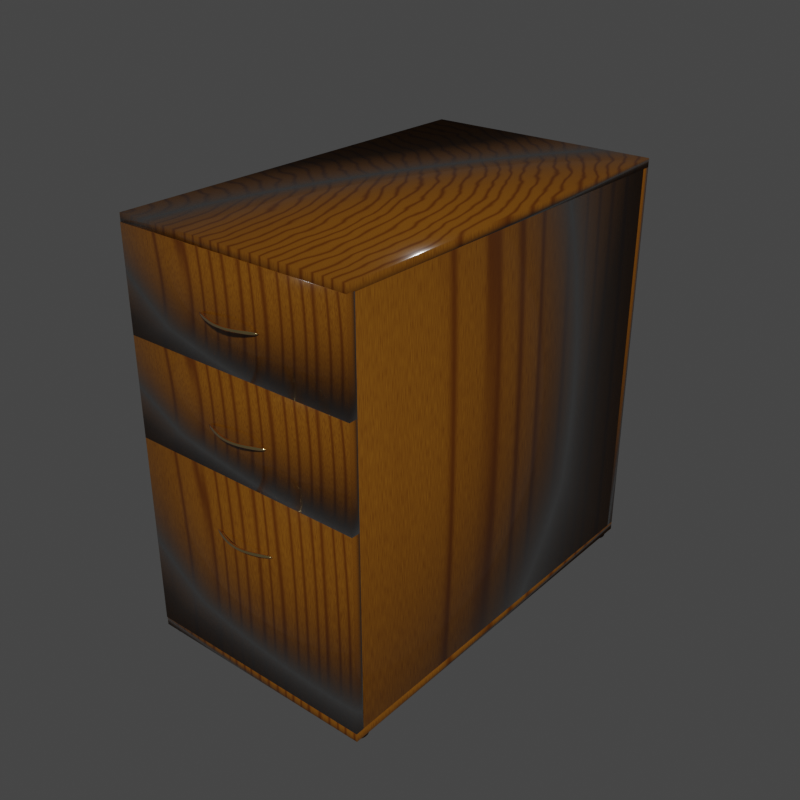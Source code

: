 # Source: drawer.blend  (saved by Blender 2.83.19; exported with 4.5.12 LTS)
import bpy
from mathutils import Matrix  # noqa: F401  (used for matrix-valued properties, if any)

bpy.ops.wm.read_factory_settings(use_empty=True)
scene = bpy.context.scene
scene.name = 'Scene'

# ---- collections
col_collection = bpy.data.collections.new('Collection'); scene.collection.children.link(col_collection)

# ---- images (referenced by path relative to the original .blend; pixels are not part of the script)
import os
ASSET_DIR = os.environ.get("B2B_ASSET_DIR", "")  # directory of the original .blend (textures are referenced by path, not embedded)
HERE = os.path.dirname(os.path.abspath(__file__))  # packed textures are extracted next to this script under _unpacked/

def load_image(name, relpath, width, height, colorspace="sRGB"):
    """Load a texture the original file referenced (path relative to the .blend, or extracted next to this script)."""
    p = next((c for c in (os.path.join(HERE, relpath), os.path.join(ASSET_DIR, relpath)) if relpath and os.path.exists(c)), "")
    if p:
        img = bpy.data.images.load(p, check_existing=True)
        img.name = name
    else:  # same state as the original file: an image datablock whose file is absent (Cycles renders it pink)
        img = bpy.data.images.new(name, width, height)
        img.source = "FILE"
        img.filepath = "//" + (relpath or name)
    img.colorspace_settings.name = colorspace
    return img
img_baking = load_image('baking', 'baking.png', 1024, 1024, 'sRGB')
img_baking3 = load_image('baking3', 'baking3.png', 1024, 1024, 'sRGB')
img_baking2 = load_image('baking2', 'baking2.png', 1024, 1024, 'sRGB')

# ---- materials (node trees are filled in below, after node groups)
mat_clear_coated_wood = bpy.data.materials.new('Clear_coated_Wood')
mat_clear_coated_wood.displacement_method = 'DISPLACEMENT'
mat_clear_coated_wood.alpha_threshold = 0.0
mat_clear_coated_wood.roughness = 0.5
mat_rubber = bpy.data.materials.new('rubber')
mat_rubber.alpha_threshold = 0.0
mat_rubber.roughness = 0.5
mat_rubber.line_color = (0.0, 0.0, 0.0, 1.0)
mat_clear_coated_wood_001 = bpy.data.materials.new('Clear_coated_Wood.001')
mat_clear_coated_wood_001.displacement_method = 'DISPLACEMENT'
mat_clear_coated_wood_001.alpha_threshold = 0.0
mat_clear_coated_wood_001.roughness = 0.5
mat_bmd_pbrmetallic = bpy.data.materials.new('BMD_PBRMetallic')
mat_bmd_pbrmetallic.alpha_threshold = 0.0
mat_bmd_pbrmetallic.roughness = 0.5
mat_bmd_pbrmetallic.line_color = (0.0, 0.0, 0.0, 1.0)

# ---- node groups
ng_wood_basic_shade_node = bpy.data.node_groups.new('Wood Basic Shade Node', 'ShaderNodeTree')
_s = ng_wood_basic_shade_node.interface.new_socket(name='Shader', in_out='OUTPUT', socket_type='NodeSocketShader')
_s = ng_wood_basic_shade_node.interface.new_socket(name='Color', in_out='OUTPUT', socket_type='NodeSocketColor')
_s.default_value = (0.0, 0.0, 0.0, 0.0)
_s = ng_wood_basic_shade_node.interface.new_socket(name='Displacement', in_out='OUTPUT', socket_type='NodeSocketFloat')
_s.min_value = 0.0
_s.max_value = 0.0
_s = ng_wood_basic_shade_node.interface.new_socket(name='Vector', in_out='INPUT', socket_type='NodeSocketVector')
_s.min_value = 0.0
_s.max_value = -1e+04
_s = ng_wood_basic_shade_node.interface.new_socket(name='Overall Scale', in_out='INPUT', socket_type='NodeSocketFloat')
_s.default_value = 1.0
_s.min_value = 0.0
_s.max_value = 1000.0
_s = ng_wood_basic_shade_node.interface.new_socket(name='Color 1', in_out='INPUT', socket_type='NodeSocketColor')
_s.default_value = (0.09084, 0.0, 0.0, 1.0)
_s = ng_wood_basic_shade_node.interface.new_socket(name='Color 2', in_out='INPUT', socket_type='NodeSocketColor')
_s.default_value = (0.5029, 0.1878, 0.01161, 1.0)
_s = ng_wood_basic_shade_node.interface.new_socket(name='Major Rings Amount', in_out='INPUT', socket_type='NodeSocketFloat')
_s.default_value = 0.5
_s.min_value = 0.0
_s.max_value = 10.0
_s = ng_wood_basic_shade_node.interface.new_socket(name='Major Rings Width', in_out='INPUT', socket_type='NodeSocketFloat')
_s.default_value = 5.0
_s.min_value = 0.0
_s.max_value = 100.0
_s = ng_wood_basic_shade_node.interface.new_socket(name='Rings Saturation', in_out='INPUT', socket_type='NodeSocketFloat')
_s.default_value = 0.75
_s.min_value = 0.0
_s.max_value = 10.0
_s = ng_wood_basic_shade_node.interface.new_socket(name='Major/Minor Rings', in_out='INPUT', socket_type='NodeSocketFloat')
_s.subtype = 'FACTOR'
_s.min_value = 0.0
_s.max_value = 1.0
_s = ng_wood_basic_shade_node.interface.new_socket(name='Minor Rings Amount', in_out='INPUT', socket_type='NodeSocketFloat')
_s.subtype = 'FACTOR'
_s.default_value = 5.0
_s.min_value = 0.0
_s.max_value = 10.0
_s = ng_wood_basic_shade_node.interface.new_socket(name='Ring Sharpness Limit 1', in_out='INPUT', socket_type='NodeSocketFloat')
_s.subtype = 'FACTOR'
_s.min_value = 0.0
_s.max_value = 1.0
_s = ng_wood_basic_shade_node.interface.new_socket(name='Ring Sharpness Limit 2', in_out='INPUT', socket_type='NodeSocketFloat')
_s.subtype = 'FACTOR'
_s.default_value = 1.0
_s.min_value = 0.0
_s.max_value = 1.0
_s = ng_wood_basic_shade_node.interface.new_socket(name='Ring Distortion', in_out='INPUT', socket_type='NodeSocketFloat')
_s.default_value = 10.0
_s.min_value = -1000.0
_s.max_value = 1000.0
_s = ng_wood_basic_shade_node.interface.new_socket(name='Ring Distortion Scale', in_out='INPUT', socket_type='NodeSocketFloat')
_s.default_value = 1.0
_s.min_value = 0.0
_s.max_value = 1e+04
_s = ng_wood_basic_shade_node.interface.new_socket(name='Ring Detail Scale', in_out='INPUT', socket_type='NodeSocketFloat')
_s.default_value = 1.0
_s.min_value = -1000.0
_s.max_value = 1000.0
_s = ng_wood_basic_shade_node.interface.new_socket(name='Z-Distortion', in_out='INPUT', socket_type='NodeSocketFloat')
_s.default_value = 10.0
_s.min_value = -1e+04
_s.max_value = 1e+04
_s = ng_wood_basic_shade_node.interface.new_socket(name='Z-Distortion Amount', in_out='INPUT', socket_type='NodeSocketFloat')
_s.subtype = 'FACTOR'
_s.default_value = 0.1
_s.min_value = 0.0
_s.max_value = 1.0
_s = ng_wood_basic_shade_node.interface.new_socket(name='Z-Distortion Scale', in_out='INPUT', socket_type='NodeSocketFloat')
_s.default_value = 1.0
_s.min_value = 0.0
_s.max_value = 1e+04
_s = ng_wood_basic_shade_node.interface.new_socket(name='Sphericity', in_out='INPUT', socket_type='NodeSocketFloat')
_s.default_value = 0.01
_s.min_value = 0.0
_s.max_value = 1e+04
_s = ng_wood_basic_shade_node.interface.new_socket(name='Grain Width', in_out='INPUT', socket_type='NodeSocketFloat')
_s.default_value = 2.0
_s.min_value = 0.1
_s.max_value = 100.0
_s = ng_wood_basic_shade_node.interface.new_socket(name='Grain Length', in_out='INPUT', socket_type='NodeSocketFloat')
_s.default_value = 0.1
_s.min_value = 0.0
_s.max_value = 100.0
_s = ng_wood_basic_shade_node.interface.new_socket(name='Grain Distortion', in_out='INPUT', socket_type='NodeSocketFloat')
_s.min_value = -1000.0
_s.max_value = 1000.0
_s = ng_wood_basic_shade_node.interface.new_socket(name='IOR', in_out='INPUT', socket_type='NodeSocketFloat')
_s.default_value = 1.45
_s.min_value = 0.0
_s.max_value = 10.0
_s = ng_wood_basic_shade_node.interface.new_socket(name='Fresnel Power', in_out='INPUT', socket_type='NodeSocketFloat')
_s.default_value = 1.0
_s.min_value = 0.0
_s.max_value = 10.0
_s = ng_wood_basic_shade_node.interface.new_socket(name='Glossy Color', in_out='INPUT', socket_type='NodeSocketColor')
_s.default_value = (1.0, 1.0, 1.0, 1.0)
_s = ng_wood_basic_shade_node.interface.new_socket(name='Color-to-Glossy Roughness', in_out='INPUT', socket_type='NodeSocketFloat')
_s.default_value = 0.1
_s.min_value = 0.0
_s.max_value = 10.0
_s = ng_wood_basic_shade_node.interface.new_socket(name='Glossy Roughness', in_out='INPUT', socket_type='NodeSocketFloat')
_s.subtype = 'FACTOR'
_s.default_value = 0.01
_s.min_value = 0.0
_s.max_value = 1.0
_s = ng_wood_basic_shade_node.interface.new_socket(name='Glossy Bump Distance', in_out='INPUT', socket_type='NodeSocketFloat')
_s.min_value = 0.0
_s.max_value = 1000.0
_s = ng_wood_basic_shade_node.interface.new_socket(name='Diffuse Bump Distance', in_out='INPUT', socket_type='NodeSocketFloat')
_s.min_value = 0.0
_s.max_value = 1000.0
_s = ng_wood_basic_shade_node.interface.new_socket(name='Displacement', in_out='INPUT', socket_type='NodeSocketFloat')
_s.default_value = 0.1
_s.min_value = 0.0
_s.max_value = 10.0
_N = ng_wood_basic_shade_node.nodes; _L = ng_wood_basic_shade_node.links
n0 = _N.new('NodeReroute'); n0.name = 'Reroute.003'; n0.location = (-1745, -181)
n0.width = 16
n0.hide = True
n0.socket_idname = 'NodeSocketFloat'
n1 = _N.new('NodeReroute'); n1.name = 'Reroute.001'; n1.location = (-1720, -36)
n1.width = 16
n1.hide = True
n2 = _N.new('NodeReroute'); n2.name = 'Reroute.005'; n2.location = (-1750, -111)
n2.width = 16
n2.socket_idname = 'NodeSocketFloatFactor'
n3 = _N.new('NodeReroute'); n3.name = 'Reroute.004'; n3.location = (-1743, -75)
n3.width = 16
n3.socket_idname = 'NodeSocketFloat'
n4 = _N.new('ShaderNodeTexNoise'); n4.name = 'Musgrave Texture'; n4.location = (-1572, 99)
n4.width = 150
n4.hide = True
n4.normalize = False
n4.inputs[3].default_value = 1.0
n4.inputs[4].default_value = 0.25
n5 = _N.new('ShaderNodeMix'); n5.name = 'Mix'; n5.location = (-1560, 52)
n5.hide = True
n5.data_type = 'RGBA'
n5.blend_type = 'MULTIPLY'
n5.inputs[0].default_value = 1.0
n6 = _N.new('ShaderNodeMix'); n6.name = 'Mix.001'; n6.location = (-1581, -69)
n6.hide = True
n6.data_type = 'RGBA'
n6.blend_type = 'MULTIPLY'
n6.inputs[0].default_value = 1.0
n7 = _N.new('NodeReroute'); n7.name = 'Reroute.006'; n7.location = (-1475, 69)
n7.width = 16
n7.socket_idname = 'NodeSocketFloatFactor'
n8 = _N.new('ShaderNodeMath'); n8.name = 'Math.012'; n8.location = (-1442, 107)
n8.hide = True
n8.operation = 'SUBTRACT'
n8.inputs[0].default_value = 1.0
n8.inputs[2].default_value = 0.0
n9 = _N.new('ShaderNodeMix'); n9.name = 'Mix.008'; n9.location = (-1414, 59)
n9.hide = True
n9.data_type = 'RGBA'
n9.blend_type = 'ADD'
n10 = _N.new('ShaderNodeTexWave'); n10.name = 'Wave Texture'; n10.location = (-1307, 26)
n10.hide = True
n10.wave_type = 'RINGS'
n10.bands_direction = 'DIAGONAL'
n10.rings_direction = 'SPHERICAL'
n10.inputs[6].default_value = 1.571
n11 = _N.new('ShaderNodeTexNoise'); n11.name = 'Noise Texture'; n11.location = (-1412, -116)
n11.hide = True
n11.inputs[2].default_value = 100.0
n12 = _N.new('ShaderNodeMath'); n12.name = 'Math.003'; n12.location = (-1294, -157)
n12.hide = True
n12.operation = 'POWER'
n12.inputs[2].default_value = 0.0
n13 = _N.new('ShaderNodeMix'); n13.name = 'Mix.002'; n13.location = (-1282, -65)
n13.hide = True
n13.data_type = 'RGBA'
n14 = _N.new('ShaderNodeMath'); n14.name = 'Math.007'; n14.location = (-1395, -32)
n14.hide = True
n14.operation = 'SUBTRACT'
n14.inputs[2].default_value = 0.0
n15 = _N.new('ShaderNodeMath'); n15.name = 'Math.006'; n15.location = (-1192, 3)
n15.hide = True
n15.operation = 'SUBTRACT'
n15.inputs[2].default_value = 0.0
n16 = _N.new('ShaderNodeMath'); n16.name = 'Math.008'; n16.location = (-1072, -32)
n16.hide = True
n16.operation = 'DIVIDE'
n16.inputs[2].default_value = 0.0
n17 = _N.new('ShaderNodeTexNoise'); n17.name = 'Noise Texture.001'; n17.location = (-962, -70)
n17.hide = True
n18 = _N.new('ShaderNodeMath'); n18.name = 'Math.010'; n18.location = (-941, 5)
n18.hide = True
n18.operation = 'MULTIPLY'
n18.inputs[2].default_value = 0.0
n19 = _N.new('ShaderNodeMath'); n19.name = 'Math.011'; n19.location = (-845, -72)
n19.hide = True
n19.operation = 'MULTIPLY'
n19.inputs[1].default_value = 2.0
n19.inputs[2].default_value = 0.0
n20 = _N.new('ShaderNodeMath'); n20.name = 'Math.009'; n20.location = (-712, -38)
n20.hide = True
n20.operation = 'MULTIPLY'
n20.inputs[2].default_value = 0.0
n21 = _N.new('ShaderNodeFresnel'); n21.name = 'Fresnel'; n21.location = (-1676, -325)
n21.hide = True
n22 = _N.new('ShaderNodeMath'); n22.name = 'Math.005'; n22.location = (-573, -26)
n22.hide = True
n22.inputs[2].default_value = 0.0
n23 = _N.new('ShaderNodeMath'); n23.name = 'Math.002'; n23.location = (-436, -35)
n23.hide = True
n23.operation = 'POWER'
n23.inputs[2].default_value = 0.0
n24 = _N.new('ShaderNodeMix'); n24.name = 'Mix.005'; n24.location = (-312, -46)
n24.hide = True
n24.data_type = 'RGBA'
n25 = _N.new('ShaderNodeBsdfAnisotropic'); n25.name = 'Glossy BSDF'; n25.location = (136, -114)
n25.hide = True
n25.distribution = 'GGX'
n26 = _N.new('ShaderNodeBsdfDiffuse'); n26.name = 'Diffuse BSDF'; n26.location = (125, -60)
n26.hide = True
n27 = _N.new('ShaderNodeMixShader'); n27.name = 'Mix Shader'; n27.location = (249, -102)
n27.hide = True
n28 = _N.new('NodeGroupOutput'); n28.name = 'Group Output'; n28.location = (360, -80)
n29 = _N.new('ShaderNodeMath'); n29.name = 'Math.004'; n29.location = (-1476, -337)
n29.hide = True
n29.operation = 'POWER'
n29.inputs[2].default_value = 0.0
n30 = _N.new('ShaderNodeCombineXYZ'); n30.name = 'Combine XYZ.001'; n30.location = (-1707, -167)
n30.hide = True
n31 = _N.new('ShaderNodeCombineXYZ'); n31.name = 'Combine XYZ'; n31.location = (-1699, -85)
n31.hide = True
n32 = _N.new('ShaderNodeMath'); n32.name = 'Math.015'; n32.location = (20, -109)
n32.hide = True
n32.inputs[2].default_value = 0.0
n33 = _N.new('ShaderNodeMath'); n33.name = 'Math.001'; n33.location = (-90, -96)
n33.hide = True
n33.operation = 'MULTIPLY'
n33.inputs[2].default_value = 0.0
n34 = _N.new('ShaderNodeMath'); n34.name = 'Math'; n34.location = (141, -160)
n34.hide = True
n34.operation = 'MULTIPLY'
n34.inputs[2].default_value = 0.0
n35 = _N.new('ShaderNodeMix'); n35.name = 'Mix.007'; n35.location = (-197, -75)
n35.hide = True
n35.data_type = 'RGBA'
n36 = _N.new('ShaderNodeBump'); n36.name = 'Bump.001'; n36.location = (-35, -28)
n36.hide = True
n36.inputs[2].default_value = 1.0
n37 = _N.new('ShaderNodeBump'); n37.name = 'Bump'; n37.location = (-41, -162)
n37.hide = True
n37.inputs[2].default_value = 1.0
n38 = _N.new('NodeReroute'); n38.name = 'Reroute.002'; n38.location = (-1849, 2)
n38.width = 16
n38.hide = True
n39 = _N.new('NodeGroupInput'); n39.name = 'Group Input'; n39.location = (-2191, 110)
n39.width = 200
n40 = _N.new('ShaderNodeMix'); n40.name = 'Mix.003'; n40.location = (-1951, 78)
n40.hide = True
n40.data_type = 'RGBA'
n40.blend_type = 'MULTIPLY'
n40.inputs[0].default_value = 1.0
n41 = _N.new('ShaderNodeMath'); n41.name = 'Math.013'; n41.location = (-1951, 32)
n41.hide = True
n41.operation = 'DIVIDE'
n41.inputs[1].default_value = 100.0
n41.inputs[2].default_value = 0.0
n42 = _N.new('NodeReroute'); n42.name = 'Reroute'; n42.location = (-1834, 61)
n42.width = 16
n43 = _N.new('ShaderNodeCombineXYZ'); n43.name = 'Combine XYZ.002'; n43.location = (-1778, 85)
n43.hide = True
n44 = _N.new('NodeReroute'); n44.name = 'Reroute.007'; n44.location = (-1809, 89)
n44.width = 16
n44.socket_idname = 'NodeSocketFloat'
n45 = _N.new('ShaderNodeMix'); n45.name = 'Mix.004'; n45.location = (-1688, 113)
n45.hide = True
n45.data_type = 'RGBA'
n45.blend_type = 'MULTIPLY'
n45.inputs[0].default_value = 1.0
n46 = _N.new('ShaderNodeMath'); n46.name = 'Math.014'; n46.location = (78, -112)
n46.operation = 'POWER'
n47 = _N.new('ShaderNodeMath'); n47.name = 'Math.016'; n47.location = (-1307, -214)
n47.hide = True
n47.operation = 'MULTIPLY'
n47.inputs[2].default_value = 0.0
n48 = _N.new('ShaderNodeMath'); n48.name = 'Math.017'; n48.location = (-1412, -356)
n48.hide = True
n48.operation = 'MULTIPLY'
n48.inputs[2].default_value = 0.0
_L.new(n39.outputs[4], n3.inputs[0])
_L.new(n30.outputs[0], n6.inputs[7])
_L.new(n6.outputs[2], n11.inputs[0])
_L.new(n11.outputs[0], n12.inputs[0])
_L.new(n11.outputs[0], n13.inputs[0])
_L.new(n39.outputs[2], n38.inputs[0])
_L.new(n39.outputs[3], n1.inputs[0])
_L.new(n24.outputs[2], n35.inputs[6])
_L.new(n13.outputs[2], n35.inputs[7])
_L.new(n12.outputs[0], n35.inputs[0])
_L.new(n31.outputs[0], n5.inputs[7])
_L.new(n9.outputs[2], n10.inputs[0])
_L.new(n34.outputs[0], n28.inputs[2])
_L.new(n35.outputs[2], n34.inputs[0])
_L.new(n26.outputs[0], n27.inputs[1])
_L.new(n25.outputs[0], n27.inputs[2])
_L.new(n27.outputs[0], n28.inputs[0])
_L.new(n35.outputs[2], n33.inputs[0])
_L.new(n42.outputs[0], n45.inputs[6])
_L.new(n42.outputs[0], n6.inputs[6])
_L.new(n42.outputs[0], n5.inputs[6])
_L.new(n1.outputs[0], n24.inputs[6])
_L.new(n1.outputs[0], n13.inputs[6])
_L.new(n38.outputs[0], n24.inputs[7])
_L.new(n38.outputs[0], n13.inputs[7])
_L.new(n39.outputs[18], n0.inputs[0])
_L.new(n39.outputs[19], n30.inputs[2])
_L.new(n0.outputs[0], n30.inputs[0])
_L.new(n0.outputs[0], n30.inputs[1])
_L.new(n3.outputs[0], n31.inputs[0])
_L.new(n3.outputs[0], n31.inputs[1])
_L.new(n39.outputs[5], n23.inputs[1])
_L.new(n39.outputs[6], n12.inputs[1])
_L.new(n39.outputs[24], n33.inputs[1])
_L.new(n39.outputs[23], n25.inputs[0])
_L.new(n40.outputs[2], n42.inputs[0])
_L.new(n15.outputs[0], n16.inputs[0])
_L.new(n14.outputs[0], n16.inputs[1])
_L.new(n2.outputs[0], n14.inputs[1])
_L.new(n39.outputs[0], n40.inputs[6])
_L.new(n29.outputs[0], n27.inputs[0])
_L.new(n21.outputs[0], n29.inputs[0])
_L.new(n39.outputs[21], n21.inputs[0])
_L.new(n39.outputs[9], n2.inputs[0])
_L.new(n39.outputs[10], n14.inputs[0])
_L.new(n39.outputs[1], n40.inputs[7])
_L.new(n35.outputs[2], n26.inputs[0])
_L.new(n17.outputs[0], n19.inputs[0])
_L.new(n10.outputs[1], n15.inputs[0])
_L.new(n23.outputs[0], n24.inputs[0])
_L.new(n16.outputs[0], n17.inputs[0])
_L.new(n20.outputs[0], n22.inputs[1])
_L.new(n16.outputs[0], n18.inputs[1])
_L.new(n22.outputs[0], n23.inputs[0])
_L.new(n39.outputs[7], n7.inputs[0])
_L.new(n7.outputs[0], n8.inputs[1])
_L.new(n7.outputs[0], n20.inputs[0])
_L.new(n39.outputs[8], n17.inputs[2])
_L.new(n2.outputs[0], n15.inputs[1])
_L.new(n39.outputs[14], n41.inputs[0])
_L.new(n41.outputs[0], n4.inputs[2])
_L.new(n39.outputs[13], n10.inputs[4])
_L.new(n39.outputs[15], n9.inputs[0])
_L.new(n4.outputs[0], n9.inputs[7])
_L.new(n5.outputs[2], n9.inputs[6])
_L.new(n35.outputs[2], n28.inputs[1])
_L.new(n39.outputs[28], n34.inputs[1])
_L.new(n8.outputs[0], n18.inputs[0])
_L.new(n19.outputs[0], n20.inputs[1])
_L.new(n18.outputs[0], n22.inputs[0])
_L.new(n33.outputs[0], n32.inputs[0])
_L.new(n39.outputs[25], n32.inputs[1])
_L.new(n39.outputs[22], n29.inputs[1])
_L.new(n39.outputs[17], n31.inputs[2])
_L.new(n35.outputs[2], n37.inputs[3])
_L.new(n36.outputs[0], n26.inputs[2])
_L.new(n37.outputs[0], n25.inputs[4])
_L.new(n39.outputs[27], n36.inputs[1])
_L.new(n39.outputs[26], n37.inputs[1])
_L.new(n35.outputs[2], n36.inputs[3])
_L.new(n45.outputs[2], n4.inputs[0])
_L.new(n43.outputs[0], n45.inputs[7])
_L.new(n39.outputs[16], n43.inputs[2])
_L.new(n44.outputs[0], n43.inputs[1])
_L.new(n39.outputs[12], n44.inputs[0])
_L.new(n44.outputs[0], n43.inputs[0])
_L.new(n32.outputs[0], n46.inputs[0])
_L.new(n46.outputs[0], n25.inputs[1])
_L.new(n39.outputs[11], n47.inputs[0])
_L.new(n47.outputs[0], n10.inputs[2])
_L.new(n39.outputs[20], n48.inputs[0])
_L.new(n48.outputs[0], n11.inputs[8])
n28.is_active_output = True
ng_metal_colors = bpy.data.node_groups.new('Metal Colors', 'ShaderNodeTree')
_s = ng_metal_colors.interface.new_socket(name='Iron', in_out='OUTPUT', socket_type='NodeSocketColor')
_s.default_value = (0.5601, 0.5695, 0.5801, 1.0)
_s = ng_metal_colors.interface.new_socket(name='Silver', in_out='OUTPUT', socket_type='NodeSocketColor')
_s.default_value = (0.972, 0.96, 0.915, 1.0)
_s = ng_metal_colors.interface.new_socket(name='Aluminum', in_out='OUTPUT', socket_type='NodeSocketColor')
_s.default_value = (0.913, 0.921, 0.925, 1.0)
_s = ng_metal_colors.interface.new_socket(name='Gold', in_out='OUTPUT', socket_type='NodeSocketColor')
_s.default_value = (1.0, 0.766, 0.336, 1.0)
_s = ng_metal_colors.interface.new_socket(name='Copper', in_out='OUTPUT', socket_type='NodeSocketColor')
_s.default_value = (0.955, 0.637, 0.538, 1.0)
_s = ng_metal_colors.interface.new_socket(name='Chromium', in_out='OUTPUT', socket_type='NodeSocketColor')
_s.default_value = (0.55, 0.556, 0.554, 1.0)
_s = ng_metal_colors.interface.new_socket(name='Nickel', in_out='OUTPUT', socket_type='NodeSocketColor')
_s.default_value = (0.66, 0.609, 0.526, 1.0)
_s = ng_metal_colors.interface.new_socket(name='Titanium', in_out='OUTPUT', socket_type='NodeSocketColor')
_s.default_value = (0.5416, 0.4974, 0.449, 1.0)
_s = ng_metal_colors.interface.new_socket(name='Cobalt', in_out='OUTPUT', socket_type='NodeSocketColor')
_s.default_value = (0.662, 0.655, 0.634, 1.0)
_s = ng_metal_colors.interface.new_socket(name='Platinum', in_out='OUTPUT', socket_type='NodeSocketColor')
_s.default_value = (0.672, 0.6366, 0.585, 1.0)
_N = ng_metal_colors.nodes; _L = ng_metal_colors.links
n0 = _N.new('NodeGroupOutput'); n0.name = 'Group Output'; n0.location = (0, 0)
n0.inputs[0].default_value = (0.5601, 0.5695, 0.5801, 1.0)
n0.inputs[1].default_value = (0.972, 0.96, 0.915, 1.0)
n0.inputs[2].default_value = (0.913, 0.921, 0.925, 1.0)
n0.inputs[3].default_value = (1.0, 0.766, 0.336, 1.0)
n0.inputs[4].default_value = (0.955, 0.637, 0.538, 1.0)
n0.inputs[5].default_value = (0.55, 0.556, 0.554, 1.0)
n0.inputs[6].default_value = (0.66, 0.609, 0.526, 1.0)
n0.inputs[7].default_value = (0.5416, 0.4974, 0.449, 1.0)
n0.inputs[8].default_value = (0.662, 0.655, 0.634, 1.0)
n0.inputs[9].default_value = (0.672, 0.6366, 0.585, 1.0)
n0.is_active_output = True
ng_pbr_metallic = bpy.data.node_groups.new('PBR Metallic', 'ShaderNodeTree')
_s = ng_pbr_metallic.interface.new_socket(name='BSDF', in_out='OUTPUT', socket_type='NodeSocketShader')
_s = ng_pbr_metallic.interface.new_socket(name='Base Color', in_out='INPUT', socket_type='NodeSocketColor')
_s.default_value = (1.0, 0.766, 0.336, 1.0)
_s = ng_pbr_metallic.interface.new_socket(name='Rim Color', in_out='INPUT', socket_type='NodeSocketColor')
_s.default_value = (1.0, 1.0, 0.5, 1.0)
_s = ng_pbr_metallic.interface.new_socket(name='Rim Effect', in_out='INPUT', socket_type='NodeSocketFloat')
_s.subtype = 'FACTOR'
_s.default_value = 0.6
_s.min_value = 0.0
_s.max_value = 1.0
_s = ng_pbr_metallic.interface.new_socket(name='Roughness', in_out='INPUT', socket_type='NodeSocketColor')
_s.default_value = (0.1, 0.1, 0.1, 1.0)
_s = ng_pbr_metallic.interface.new_socket(name='Less/More', in_out='INPUT', socket_type='NodeSocketFloat')
_s.subtype = 'FACTOR'
_s.min_value = -1.0
_s.max_value = 1.0
_s = ng_pbr_metallic.interface.new_socket(name='Normal', in_out='INPUT', socket_type='NodeSocketVector')
_s.min_value = 0.0
_s.max_value = -1.0
_s.hide_value = True
_s = ng_pbr_metallic.interface.new_socket(name='IOR', in_out='INPUT', socket_type='NodeSocketFloat')
_s.default_value = 1.45
_s.min_value = 0.0
_s.max_value = 1000.0
_s = ng_pbr_metallic.interface.new_socket(name='Anisotropy', in_out='INPUT', socket_type='NodeSocketColor')
_s.default_value = (0.5, 0.5, 0.5, 1.0)
_s = ng_pbr_metallic.interface.new_socket(name='Lat./Lon. Shift', in_out='INPUT', socket_type='NodeSocketFloat')
_s.subtype = 'FACTOR'
_s.min_value = -1.0
_s.max_value = 1.0
_s = ng_pbr_metallic.interface.new_socket(name='Rotation', in_out='INPUT', socket_type='NodeSocketColor')
_s.default_value = (0.5, 0.5, 0.5, 1.0)
_s = ng_pbr_metallic.interface.new_socket(name='Adjust (deg)', in_out='INPUT', socket_type='NodeSocketFloat')
_s.subtype = 'FACTOR'
_s.min_value = -90.0
_s.max_value = 90.0
_s = ng_pbr_metallic.interface.new_socket(name='Tangent', in_out='INPUT', socket_type='NodeSocketVector')
_s.min_value = 0.0
_s.max_value = -1.0
_s.hide_value = True
_N = ng_pbr_metallic.nodes; _L = ng_pbr_metallic.links
n0 = _N.new('NodeGroupOutput'); n0.name = 'Group Output'; n0.location = (888, 9)
n1 = _N.new('ShaderNodeBsdfAnisotropic'); n1.name = 'Anisotropic BSDF'; n1.location = (687, 56)
n1.distribution = 'GGX'
n2 = _N.new('ShaderNodeMath'); n2.name = 'Math.004'; n2.location = (71, -123)
n2.hide = True
n2.operation = 'POWER'
n2.inputs[1].default_value = 2.0
n2.inputs[2].default_value = 0.0
n3 = _N.new('ShaderNodeNewGeometry'); n3.name = 'Geometry'; n3.location = (-355, 74)
n4 = _N.new('ShaderNodeMath'); n4.name = 'Math.009'; n4.location = (557, -132)
n4.hide = True
n4.inputs[2].default_value = 0.0
n5 = _N.new('ShaderNodeBump'); n5.name = 'Bump'; n5.location = (-480, 51)
n5.hide = True
n5.inputs[1].default_value = 0.1
n5.inputs[2].default_value = 1.0
n6 = _N.new('ShaderNodeFresnel'); n6.name = 'Fresnel.001'; n6.location = (50, -3)
n7 = _N.new('ShaderNodeFresnel'); n7.name = 'Fresnel'; n7.location = (50, 105)
n8 = _N.new('ShaderNodeMix'); n8.name = 'Mix'; n8.location = (-150, 150)
n8.data_type = 'RGBA'
n9 = _N.new('ShaderNodeLayerWeight'); n9.name = 'Layer Weight'; n9.location = (-150, -44)
n10 = _N.new('ShaderNodeMath'); n10.name = 'Math'; n10.location = (258, 108)
n10.operation = 'SUBTRACT'
n10.inputs[2].default_value = 0.0
n11 = _N.new('ShaderNodeMix'); n11.name = 'Mix.003'; n11.location = (258, -63)
n11.data_type = 'RGBA'
n12 = _N.new('ShaderNodeMix'); n12.name = 'Mix.001'; n12.location = (470, 66)
n12.data_type = 'RGBA'
n12.inputs[7].default_value = (1.0, 1.0, 1.0, 1.0)
n13 = _N.new('ShaderNodeMath'); n13.name = 'Math.008'; n13.location = (440, -150)
n13.hide = True
n13.operation = 'DIVIDE'
n13.inputs[1].default_value = 360.0
n13.inputs[2].default_value = 0.0
n14 = _N.new('ShaderNodeMath'); n14.name = 'Math.001'; n14.location = (-310, -12)
n14.hide = True
n14.operation = 'POWER'
n14.inputs[1].default_value = 2.0
n14.inputs[2].default_value = 0.0
n15 = _N.new('ShaderNodeMath'); n15.name = 'Math.014'; n15.location = (-310, -129)
n15.hide = True
n15.operation = 'MULTIPLY'
n15.inputs[2].default_value = 0.0
n16 = _N.new('ShaderNodeMix'); n16.name = 'Mix.002'; n16.location = (-422, -12)
n16.hide = True
n16.data_type = 'RGBA'
n16.blend_type = 'OVERLAY'
n16.inputs[0].default_value = 1.0
n17 = _N.new('ShaderNodeMath'); n17.name = 'Math.003'; n17.location = (-536, -12)
n17.hide = True
n17.inputs[2].default_value = 0.0
n18 = _N.new('ShaderNodeMath'); n18.name = 'Math.011'; n18.location = (-536, -59)
n18.hide = True
n18.operation = 'SUBTRACT'
n18.inputs[0].default_value = 2.0
n18.inputs[2].default_value = 0.0
n19 = _N.new('ShaderNodeMath'); n19.name = 'Math.002'; n19.location = (-650, -12)
n19.hide = True
n19.operation = 'MULTIPLY'
n19.inputs[2].default_value = 0.0
n20 = _N.new('ShaderNodeMath'); n20.name = 'Math.010'; n20.location = (-650, -59)
n20.hide = True
n20.operation = 'ABSOLUTE'
n20.inputs[2].default_value = 0.0
n21 = _N.new('ShaderNodeMath'); n21.name = 'Math.006'; n21.location = (-310, -82)
n21.hide = True
n21.inputs[2].default_value = 0.0
n22 = _N.new('ShaderNodeMath'); n22.name = 'Math.005'; n22.location = (-422, -72)
n22.hide = True
n22.operation = 'MULTIPLY'
n22.inputs[2].default_value = 0.0
n23 = _N.new('ShaderNodeMath'); n23.name = 'Math.013'; n23.location = (-422, -129)
n23.hide = True
n23.operation = 'SUBTRACT'
n23.inputs[2].default_value = 0.0
n24 = _N.new('ShaderNodeMath'); n24.name = 'Math.012'; n24.location = (-650, -110)
n24.hide = True
n24.use_clamp = True
n24.inputs[1].default_value = 0.0
n24.inputs[2].default_value = 0.0
n25 = _N.new('ShaderNodeMath'); n25.name = 'Math.007'; n25.location = (-536, -110)
n25.hide = True
n25.operation = 'SUBTRACT'
n25.inputs[1].default_value = 1.0
n25.inputs[2].default_value = 0.0
n26 = _N.new('NodeGroupInput'); n26.name = 'Group Input'; n26.location = (-888, 63)
n27 = _N.new('ShaderNodeMath'); n27.name = 'Math.015'; n27.location = (189, 22)
n27.operation = 'POWER'
_L.new(n5.outputs[0], n8.inputs[6])
_L.new(n8.outputs[2], n7.inputs[1])
_L.new(n3.outputs[4], n8.inputs[7])
_L.new(n7.outputs[0], n10.inputs[0])
_L.new(n19.outputs[0], n17.inputs[0])
_L.new(n17.outputs[0], n16.inputs[6])
_L.new(n16.outputs[2], n14.inputs[0])
_L.new(n26.outputs[3], n16.inputs[7])
_L.new(n14.outputs[0], n8.inputs[0])
_L.new(n26.outputs[6], n7.inputs[0])
_L.new(n26.outputs[0], n11.inputs[6])
_L.new(n3.outputs[4], n6.inputs[1])
_L.new(n10.outputs[0], n12.inputs[0])
_L.new(n6.outputs[0], n10.inputs[1])
_L.new(n9.outputs[1], n2.inputs[0])
_L.new(n11.outputs[2], n12.inputs[6])
_L.new(n2.outputs[0], n11.inputs[0])
_L.new(n26.outputs[1], n11.inputs[7])
_L.new(n26.outputs[6], n6.inputs[0])
_L.new(n26.outputs[5], n5.inputs[4])
_L.new(n26.outputs[5], n9.inputs[1])
_L.new(n12.outputs[2], n1.inputs[0])
_L.new(n26.outputs[5], n1.inputs[4])
_L.new(n1.outputs[0], n0.inputs[0])
_L.new(n26.outputs[11], n1.inputs[5])
_L.new(n13.outputs[0], n4.inputs[1])
_L.new(n4.outputs[0], n1.inputs[3])
_L.new(n26.outputs[7], n22.inputs[1])
_L.new(n22.outputs[0], n21.inputs[0])
_L.new(n25.outputs[0], n21.inputs[1])
_L.new(n21.outputs[0], n1.inputs[2])
_L.new(n20.outputs[0], n18.inputs[1])
_L.new(n15.outputs[0], n4.inputs[0])
_L.new(n26.outputs[10], n13.inputs[0])
_L.new(n26.outputs[8], n24.inputs[0])
_L.new(n26.outputs[8], n20.inputs[0])
_L.new(n26.outputs[2], n9.inputs[0])
_L.new(n26.outputs[4], n19.inputs[0])
_L.new(n26.outputs[9], n23.inputs[0])
_L.new(n23.outputs[0], n15.inputs[0])
_L.new(n24.outputs[0], n25.inputs[0])
_L.new(n18.outputs[0], n22.inputs[0])
_L.new(n14.outputs[0], n27.inputs[0])
_L.new(n27.outputs[0], n1.inputs[1])
n0.is_active_output = True

# ---- material node trees
mat_clear_coated_wood.use_nodes = True; mat_clear_coated_wood.node_tree.nodes.clear()
_N = mat_clear_coated_wood.node_tree.nodes; _L = mat_clear_coated_wood.node_tree.links
n0 = _N.new('ShaderNodeTexCoord'); n0.name = 'Texture Coordinate'; n0.location = (-847, 386)
n1 = _N.new('ShaderNodeDisplacement'); n1.name = 'Displacement'; n1.location = (-10, 505)
n1.inputs[1].default_value = 0.0
n1.inputs[2].default_value = 0.1
n2 = _N.new('ShaderNodeGroup'); n2.name = 'Group'; n2.location = (-319, 709)
n2.width = 270
n2.node_tree = ng_wood_basic_shade_node
n2.inputs[1].default_value = 3.0
n2.inputs[2].default_value = (0.02507, 0.0, 0.0, 1.0)
n2.inputs[3].default_value = (0.1757, 0.06895, 0.005631, 1.0)
n2.inputs[4].default_value = 0.5
n2.inputs[5].default_value = 5.0
n2.inputs[6].default_value = 0.75
n2.inputs[7].default_value = 0.0
n2.inputs[8].default_value = 5.0
n2.inputs[9].default_value = 0.0
n2.inputs[10].default_value = 1.0
n2.inputs[11].default_value = 10.0
n2.inputs[12].default_value = 1.0
n2.inputs[13].default_value = 1.0
n2.inputs[14].default_value = 10.0
n2.inputs[15].default_value = 0.1
n2.inputs[16].default_value = 1.0
n2.inputs[17].default_value = 0.01
n2.inputs[18].default_value = 2.0
n2.inputs[19].default_value = 0.1
n2.inputs[20].default_value = 0.0
n2.inputs[21].default_value = 1.45
n2.inputs[22].default_value = 1.0
n2.inputs[23].default_value = (0.7378, 0.7378, 0.7378, 1.0)
n2.inputs[24].default_value = 0.1
n2.inputs[25].default_value = 0.01
n2.inputs[26].default_value = 0.0
n2.inputs[27].default_value = 0.0
n2.inputs[28].default_value = 0.1
n3 = _N.new('ShaderNodeTexImage'); n3.name = 'Image Texture'; n3.location = (-1187, 514)
n3.image = img_baking
n4 = _N.new('ShaderNodeOutputMaterial'); n4.name = 'Material Output'; n4.location = (396, 514)
_L.new(n0.outputs[0], n2.inputs[0])
_L.new(n2.outputs[0], n4.inputs[0])
_L.new(n2.outputs[2], n1.inputs[0])
_L.new(n1.outputs[0], n4.inputs[2])
n4.is_active_output = True
mat_rubber.use_nodes = True; mat_rubber.node_tree.nodes.clear()
_N = mat_rubber.node_tree.nodes; _L = mat_rubber.node_tree.links
n0 = _N.new('ShaderNodeBsdfTranslucent'); n0.name = 'Translucent BSDF'; n0.location = (-52, -75)
n0.width = 150
n1 = _N.new('ShaderNodeBsdfDiffuse'); n1.name = 'Diffuse BSDF'; n1.location = (-61, 41)
n2 = _N.new('ShaderNodeRGB'); n2.name = 'RGB'; n2.location = (-426, 75)
n2.outputs[0].default_value = (0.0, 0.0, 0.0, 1.0)
n3 = _N.new('ShaderNodeOutputMaterial'); n3.name = 'Material Output'; n3.location = (426, -1)
n3.width = 120
n4 = _N.new('ShaderNodeAddShader'); n4.name = 'Add Shader'; n4.location = (169, 15)
n4.width = 150
n5 = _N.new('ShaderNodeMix'); n5.name = 'Mix'; n5.location = (-229, -46)
n5.width = 100
n5.data_type = 'RGBA'
n5.inputs[0].default_value = 0.2099
n5.inputs[7].default_value = (1.0, 1.0, 1.0, 1.0)
n6 = _N.new('ShaderNodeTexImage'); n6.name = 'Image Texture'; n6.location = (-732, 99)
n6.image = img_baking3
_L.new(n1.outputs[0], n4.inputs[0])
_L.new(n0.outputs[0], n4.inputs[1])
_L.new(n2.outputs[0], n1.inputs[0])
_L.new(n2.outputs[0], n5.inputs[6])
_L.new(n4.outputs[0], n3.inputs[0])
_L.new(n5.outputs[2], n0.inputs[0])
n3.is_active_output = True
mat_clear_coated_wood_001.use_nodes = True; mat_clear_coated_wood_001.node_tree.nodes.clear()
_N = mat_clear_coated_wood_001.node_tree.nodes; _L = mat_clear_coated_wood_001.node_tree.links
n0 = _N.new('ShaderNodeOutputMaterial'); n0.name = 'Material Output'; n0.location = (300, 300)
n1 = _N.new('ShaderNodeTexCoord'); n1.name = 'Texture Coordinate'; n1.location = (-847, 386)
n2 = _N.new('ShaderNodeDisplacement'); n2.name = 'Displacement'; n2.location = (-10, 505)
n2.inputs[1].default_value = 0.0
n2.inputs[2].default_value = 0.1
n3 = _N.new('ShaderNodeGroup'); n3.name = 'Group'; n3.location = (-319, 709)
n3.width = 270
n3.node_tree = ng_wood_basic_shade_node
n3.inputs[1].default_value = 3.0
n3.inputs[2].default_value = (0.02507, 0.0, 0.0, 1.0)
n3.inputs[3].default_value = (0.1757, 0.06895, 0.005631, 1.0)
n3.inputs[4].default_value = 0.5
n3.inputs[5].default_value = 5.0
n3.inputs[6].default_value = 0.75
n3.inputs[7].default_value = 0.0
n3.inputs[8].default_value = 5.0
n3.inputs[9].default_value = 0.0
n3.inputs[10].default_value = 1.0
n3.inputs[11].default_value = 10.0
n3.inputs[12].default_value = 1.0
n3.inputs[13].default_value = 1.0
n3.inputs[14].default_value = 10.0
n3.inputs[15].default_value = 0.1
n3.inputs[16].default_value = 1.0
n3.inputs[17].default_value = 0.01
n3.inputs[18].default_value = 2.0
n3.inputs[19].default_value = 0.1
n3.inputs[20].default_value = 0.0
n3.inputs[21].default_value = 1.45
n3.inputs[22].default_value = 1.0
n3.inputs[23].default_value = (0.7378, 0.7378, 0.7378, 1.0)
n3.inputs[24].default_value = 0.1
n3.inputs[25].default_value = 0.01
n3.inputs[26].default_value = 0.0
n3.inputs[27].default_value = 0.0
n3.inputs[28].default_value = 0.1
n4 = _N.new('ShaderNodeTexImage'); n4.name = 'Image Texture'; n4.location = (-1088, 633)
n4.image = img_baking
_L.new(n1.outputs[0], n3.inputs[0])
_L.new(n3.outputs[0], n0.inputs[0])
_L.new(n3.outputs[2], n2.inputs[0])
_L.new(n2.outputs[0], n0.inputs[2])
n0.is_active_output = True
mat_bmd_pbrmetallic.use_nodes = True; mat_bmd_pbrmetallic.node_tree.nodes.clear()
_N = mat_bmd_pbrmetallic.node_tree.nodes; _L = mat_bmd_pbrmetallic.node_tree.links
n0 = _N.new('ShaderNodeOutputMaterial'); n0.name = 'Material Output'; n0.location = (302, -34)
n1 = _N.new('ShaderNodeGroup'); n1.name = 'Group.002'; n1.location = (-302, -10)
n1.node_tree = ng_metal_colors
n2 = _N.new('ShaderNodeGroup'); n2.name = 'Group'; n2.location = (1, 34)
n2.node_tree = ng_pbr_metallic
n2.inputs[2].default_value = 0.6
n2.inputs[3].default_value = (0.1, 0.1, 0.1, 1.0)
n2.inputs[4].default_value = 0.0
n2.inputs[5].default_value = (0.0, 0.0, 0.0)
n2.inputs[6].default_value = 1.45
n2.inputs[7].default_value = (0.5, 0.5, 0.5, 1.0)
n2.inputs[8].default_value = 0.0
n2.inputs[9].default_value = (0.5, 0.5, 0.5, 1.0)
n2.inputs[10].default_value = 0.0
n2.inputs[11].default_value = (0.0, 0.0, 0.0)
n3 = _N.new('ShaderNodeTexImage'); n3.name = 'Image Texture'; n3.location = (-633, 20)
n3.image = img_baking2
_L.new(n1.outputs[3], n2.inputs[0])
_L.new(n1.outputs[4], n2.inputs[1])
_L.new(n2.outputs[0], n0.inputs[0])
n0.is_active_output = True

# ---- world
world_world = bpy.data.worlds.new('World'); scene.world = world_world
world_world.use_nodes = True; world_world.node_tree.nodes.clear()
_N = world_world.node_tree.nodes; _L = world_world.node_tree.links
n0 = _N.new('ShaderNodeOutputWorld'); n0.name = 'World Output'; n0.location = (300, 300)
n1 = _N.new('ShaderNodeBackground'); n1.name = 'Background'; n1.location = (10, 300)
n1.inputs[0].default_value = (0.05088, 0.05088, 0.05088, 1.0)
_L.new(n1.outputs[0], n0.inputs[0])
n0.is_active_output = True
world_world.color = (0.05088, 0.05088, 0.05088)
world_world.use_sun_shadow = False
world_world.sun_shadow_jitter_overblur = 0.0

# ---- meshes
me_plane = bpy.data.meshes.new('Plane')
me_plane.from_pydata([(-1.2, -2.055, 0.0), (1.2, -2.055, 0.0), (-1.2, 2.055, 0.0), (1.2, 2.055, 0.0)], [], [(0, 1, 3, 2)])
me_plane.polygons.foreach_set('use_smooth', [True] * 1)
_uv = me_plane.uv_layers.new(name='UVMap')
_uv.uv.foreach_set('vector', [0.0004045, 0.6509, 0.0004046, 0.4051, 0.4214, 0.4051, 0.4214, 0.6509])
me_plane.materials.append(mat_clear_coated_wood)
me_plane.use_remesh_fix_poles = True
me_plane.use_remesh_preserve_attributes = False
me_plane.use_mirror_vertex_groups = False
me_plane.update()
me_plane_001 = bpy.data.meshes.new('Plane.001')
me_plane_001.from_pydata([(-1.2, -2.055, 0.0), (1.2, -2.055, 0.0), (-1.2, 2.055, 0.0), (1.2, 2.055, 0.0)], [], [(0, 1, 3, 2)])
me_plane_001.polygons.foreach_set('use_smooth', [True] * 1)
_uv = me_plane_001.uv_layers.new(name='UVMap')
_uv.uv.foreach_set('vector', [0.943, 0.27, 0.8637, 0.27, 0.8637, 0.1342, 0.943, 0.1342])
me_plane_001.materials.append(mat_clear_coated_wood)
me_plane_001.use_remesh_fix_poles = True
me_plane_001.use_remesh_preserve_attributes = False
me_plane_001.use_mirror_vertex_groups = False
me_plane_001.update()
me_plane_002 = bpy.data.meshes.new('Plane.002')
me_plane_002.from_pydata([(-1.2, -1.538e-07, -1.936), (1.2, -1.538e-07, -1.936), (-1.2, -8.461e-08, 1.936), (1.2, -8.461e-08, 1.936)], [], [(0, 1, 3, 2)])
me_plane_002.polygons.foreach_set('use_smooth', [True] * 1)
_uv = me_plane_002.uv_layers.new(name='UVMap')
_uv.uv.foreach_set('vector', [0.4222, 0.4051, 0.668, 0.4051, 0.668, 0.8016, 0.4222, 0.8016])
me_plane_002.materials.append(mat_clear_coated_wood)
me_plane_002.use_remesh_fix_poles = True
me_plane_002.use_remesh_preserve_attributes = False
me_plane_002.use_mirror_vertex_groups = False
me_plane_002.update()
me_plane_003 = bpy.data.meshes.new('Plane.003')
me_plane_003.from_pydata([(9.228e-08, -2.013, 1.936), (2.693e-08, -2.013, -1.936), (9.228e-08, 2.013, 1.936), (2.693e-08, 2.013, -1.936), (-2.4, -2.013, 1.936), (-2.4, -2.013, -1.936), (-2.4, 2.013, 1.936), (-2.4, 2.013, -1.936)], [], [(0, 1, 3, 2), (4, 6, 7, 5)])
me_plane_003.polygons.foreach_set('use_smooth', [True] * 2)
_uv = me_plane_003.uv_layers.new(name='UVMap')
_uv.uv.foreach_set('vector', [0.8228, 0.8024, 0.9507, 0.8024, 0.9507, 0.9354, 0.8228, 0.9354, 0.8637, 0.1334, 0.8637, 0.0004045, 0.9916, 0.0004045, 0.9916, 0.1334])
me_plane_003.materials.append(mat_clear_coated_wood)
me_plane_003.use_remesh_fix_poles = True
me_plane_003.use_remesh_preserve_attributes = False
me_plane_003.use_mirror_vertex_groups = False
me_plane_003.update()
me_circle = bpy.data.meshes.new('Circle')
me_circle.from_pydata([(-1.23e-08, -0.1033, -0.02436), (0.02015, -0.1013, -0.02436), (0.03953, -0.09543, -0.02436), (0.05739, -0.08588, -0.02436), (0.07304, -0.07304, -0.02436), (0.08588, -0.05739, -0.02436), (0.09543, -0.03953, -0.02436), (0.1013, -0.02015, -0.02436), (0.1033, 2.151e-08, -0.02436), (0.1013, 0.02015, -0.02436), (0.09543, 0.03953, -0.02436), (0.08588, 0.05739, -0.02436), (0.07304, 0.07304, -0.02436), (0.05739, 0.08588, -0.02436), (0.03953, 0.09543, -0.02436), (0.02015, 0.1013, -0.02436), (-4.595e-08, 0.1033, -0.02436), (-0.02015, 0.1013, -0.02436), (-0.03953, 0.09543, -0.02436), (-0.05739, 0.08588, -0.02436), (-0.07304, 0.07304, -0.02436), (-0.08588, 0.05739, -0.02436), (-0.09543, 0.03953, -0.02436), (-0.1013, 0.02015, -0.02436), (-0.1033, -7.043e-08, -0.02436), (-0.1013, -0.02015, -0.02436), (-0.09543, -0.03953, -0.02436), (-0.08588, -0.05739, -0.02436), (-0.07304, -0.07304, -0.02436), (-0.05739, -0.08588, -0.02436), (-0.03953, -0.09543, -0.02436), (-0.02015, -0.1013, -0.02436), (-1.23e-08, -0.1033, -0.02436), (0.02015, -0.1013, -0.02436), (0.03953, -0.09543, -0.02436), (0.05739, -0.08588, -0.02436), (0.07304, -0.07304, -0.02436), (0.08588, -0.05739, -0.02436), (0.09543, -0.03953, -0.02436), (0.1013, -0.02015, -0.02436), (0.1033, 2.151e-08, -0.02436), (0.1013, 0.02015, -0.02436), (0.09543, 0.03953, -0.02436), (0.08588, 0.05739, -0.02436), (0.07304, 0.07304, -0.02436), (0.05739, 0.08588, -0.02436), (0.03953, 0.09543, -0.02436), (0.02015, 0.1013, -0.02436), (-4.595e-08, 0.1033, -0.02436), (-0.02015, 0.1013, -0.02436), (-0.03953, 0.09543, -0.02436), (-0.05739, 0.08588, -0.02436), (-0.07304, 0.07304, -0.02436), (-0.08588, 0.05739, -0.02436), (-0.09543, 0.03953, -0.02436), (-0.1013, 0.02015, -0.02436), (-0.1033, -7.043e-08, -0.02436), (-0.1013, -0.02015, -0.02436), (-0.09543, -0.03953, -0.02436), (-0.08588, -0.05739, -0.02436), (-0.07304, -0.07304, -0.02436), (-0.05739, -0.08588, -0.02436), (-0.03953, -0.09543, -0.02436), (-0.02015, -0.1013, -0.02436), (-1.23e-08, -0.1033, 0.04873), (0.02015, -0.1013, 0.04873), (0.03953, -0.09543, 0.04873), (0.05739, -0.08588, 0.04873), (0.07304, -0.07304, 0.04873), (0.08588, -0.05739, 0.04873), (0.09543, -0.03953, 0.04873), (0.1013, -0.02015, 0.04873), (0.1033, 2.151e-08, 0.04873), (0.1013, 0.02015, 0.04873), (0.09543, 0.03953, 0.04873), (0.08588, 0.05739, 0.04873), (0.07304, 0.07304, 0.04873), (0.05739, 0.08588, 0.04873), (0.03953, 0.09543, 0.04873), (0.02015, 0.1013, 0.04873), (-4.595e-08, 0.1033, 0.04873), (-0.02015, 0.1013, 0.04873), (-0.03953, 0.09543, 0.04873), (-0.05739, 0.08588, 0.04873), (-0.07304, 0.07304, 0.04873), (-0.08588, 0.05739, 0.04873), (-0.09543, 0.03953, 0.04873), (-0.1013, 0.02015, 0.04873), (-0.1033, -7.043e-08, 0.04873), (-0.1013, -0.02015, 0.04873), (-0.09543, -0.03953, 0.04873), (-0.08588, -0.05739, 0.04873), (-0.07304, -0.07304, 0.04873), (-0.05739, -0.08588, 0.04873), (-0.03953, -0.09543, 0.04873), (-0.02015, -0.1013, 0.04873), (-2.163, -0.1033, -0.02436), (-2.183, -0.1013, -0.02436), (-2.203, -0.09543, -0.02436), (-2.221, -0.08588, -0.02436), (-2.236, -0.07304, -0.02436), (-2.249, -0.05739, -0.02436), (-2.259, -0.03953, -0.02436), (-2.264, -0.02015, -0.02436), (-2.266, 2.151e-08, -0.02436), (-2.264, 0.02015, -0.02436), (-2.259, 0.03953, -0.02436), (-2.249, 0.05739, -0.02436), (-2.236, 0.07304, -0.02436), (-2.221, 0.08588, -0.02436), (-2.203, 0.09543, -0.02436), (-2.183, 0.1013, -0.02436), (-2.163, 0.1033, -0.02436), (-2.143, 0.1013, -0.02436), (-2.124, 0.09543, -0.02436), (-2.106, 0.08588, -0.02436), (-2.09, 0.07304, -0.02436), (-2.077, 0.05739, -0.02436), (-2.068, 0.03953, -0.02436), (-2.062, 0.02015, -0.02436), (-2.06, -7.043e-08, -0.02436), (-2.062, -0.02015, -0.02436), (-2.068, -0.03953, -0.02436), (-2.077, -0.05739, -0.02436), (-2.09, -0.07304, -0.02436), (-2.106, -0.08588, -0.02436), (-2.124, -0.09543, -0.02436), (-2.143, -0.1013, -0.02436), (-2.163, -0.1033, -0.02436), (-2.183, -0.1013, -0.02436), (-2.203, -0.09543, -0.02436), (-2.221, -0.08588, -0.02436), (-2.236, -0.07304, -0.02436), (-2.249, -0.05739, -0.02436), (-2.259, -0.03953, -0.02436), (-2.264, -0.02015, -0.02436), (-2.266, 2.151e-08, -0.02436), (-2.264, 0.02015, -0.02436), (-2.259, 0.03953, -0.02436), (-2.249, 0.05739, -0.02436), (-2.236, 0.07304, -0.02436), (-2.221, 0.08588, -0.02436), (-2.203, 0.09543, -0.02436), (-2.183, 0.1013, -0.02436), (-2.163, 0.1033, -0.02436), (-2.143, 0.1013, -0.02436), (-2.124, 0.09543, -0.02436), (-2.106, 0.08588, -0.02436), (-2.09, 0.07304, -0.02436), (-2.077, 0.05739, -0.02436), (-2.068, 0.03953, -0.02436), (-2.062, 0.02015, -0.02436), (-2.06, -7.043e-08, -0.02436), (-2.062, -0.02015, -0.02436), (-2.068, -0.03953, -0.02436), (-2.077, -0.05739, -0.02436), (-2.09, -0.07304, -0.02436), (-2.106, -0.08588, -0.02436), (-2.124, -0.09543, -0.02436), (-2.143, -0.1013, -0.02436), (-2.163, -0.1033, 0.04873), (-2.183, -0.1013, 0.04873), (-2.203, -0.09543, 0.04873), (-2.221, -0.08588, 0.04873), (-2.236, -0.07304, 0.04873), (-2.249, -0.05739, 0.04873), (-2.259, -0.03953, 0.04873), (-2.264, -0.02015, 0.04873), (-2.266, 2.151e-08, 0.04873), (-2.264, 0.02015, 0.04873), (-2.259, 0.03953, 0.04873), (-2.249, 0.05739, 0.04873), (-2.236, 0.07304, 0.04873), (-2.221, 0.08588, 0.04873), (-2.203, 0.09543, 0.04873), (-2.183, 0.1013, 0.04873), (-2.163, 0.1033, 0.04873), (-2.143, 0.1013, 0.04873), (-2.124, 0.09543, 0.04873), (-2.106, 0.08588, 0.04873), (-2.09, 0.07304, 0.04873), (-2.077, 0.05739, 0.04873), (-2.068, 0.03953, 0.04873), (-2.062, 0.02015, 0.04873), (-2.06, -7.043e-08, 0.04873), (-2.062, -0.02015, 0.04873), (-2.068, -0.03953, 0.04873), (-2.077, -0.05739, 0.04873), (-2.09, -0.07304, 0.04873), (-2.106, -0.08588, 0.04873), (-2.124, -0.09543, 0.04873), (-2.143, -0.1013, 0.04873), (-1.23e-08, 3.949, -0.02436), (0.02015, 3.947, -0.02436), (0.03953, 3.941, -0.02436), (0.05739, 3.931, -0.02436), (0.07304, 3.918, -0.02436), (0.08588, 3.903, -0.02436), (0.09543, 3.885, -0.02436), (0.1013, 3.865, -0.02436), (0.1033, 3.845, -0.02436), (0.1013, 3.825, -0.02436), (0.09543, 3.806, -0.02436), (0.08588, 3.788, -0.02436), (0.07304, 3.772, -0.02436), (0.05739, 3.759, -0.02436), (0.03953, 3.75, -0.02436), (0.02015, 3.744, -0.02436), (-4.595e-08, 3.742, -0.02436), (-0.02015, 3.744, -0.02436), (-0.03953, 3.75, -0.02436), (-0.05739, 3.759, -0.02436), (-0.07304, 3.772, -0.02436), (-0.08588, 3.788, -0.02436), (-0.09543, 3.806, -0.02436), (-0.1013, 3.825, -0.02436), (-0.1033, 3.845, -0.02436), (-0.1013, 3.865, -0.02436), (-0.09543, 3.885, -0.02436), (-0.08588, 3.903, -0.02436), (-0.07304, 3.918, -0.02436), (-0.05739, 3.931, -0.02436), (-0.03953, 3.941, -0.02436), (-0.02015, 3.947, -0.02436), (-1.23e-08, 3.949, -0.02436), (0.02015, 3.947, -0.02436), (0.03953, 3.941, -0.02436), (0.05739, 3.931, -0.02436), (0.07304, 3.918, -0.02436), (0.08588, 3.903, -0.02436), (0.09543, 3.885, -0.02436), (0.1013, 3.865, -0.02436), (0.1033, 3.845, -0.02436), (0.1013, 3.825, -0.02436), (0.09543, 3.806, -0.02436), (0.08588, 3.788, -0.02436), (0.07304, 3.772, -0.02436), (0.05739, 3.759, -0.02436), (0.03953, 3.75, -0.02436), (0.02015, 3.744, -0.02436), (-4.595e-08, 3.742, -0.02436), (-0.02015, 3.744, -0.02436), (-0.03953, 3.75, -0.02436), (-0.05739, 3.759, -0.02436), (-0.07304, 3.772, -0.02436), (-0.08588, 3.788, -0.02436), (-0.09543, 3.806, -0.02436), (-0.1013, 3.825, -0.02436), (-0.1033, 3.845, -0.02436), (-0.1013, 3.865, -0.02436), (-0.09543, 3.885, -0.02436), (-0.08588, 3.903, -0.02436), (-0.07304, 3.918, -0.02436), (-0.05739, 3.931, -0.02436), (-0.03953, 3.941, -0.02436), (-0.02015, 3.947, -0.02436), (-1.23e-08, 3.949, 0.04873), (0.02015, 3.947, 0.04873), (0.03953, 3.941, 0.04873), (0.05739, 3.931, 0.04873), (0.07304, 3.918, 0.04873), (0.08588, 3.903, 0.04873), (0.09543, 3.885, 0.04873), (0.1013, 3.865, 0.04873), (0.1033, 3.845, 0.04873), (0.1013, 3.825, 0.04873), (0.09543, 3.806, 0.04873), (0.08588, 3.788, 0.04873), (0.07304, 3.772, 0.04873), (0.05739, 3.759, 0.04873), (0.03953, 3.75, 0.04873), (0.02015, 3.744, 0.04873), (-4.595e-08, 3.742, 0.04873), (-0.02015, 3.744, 0.04873), (-0.03953, 3.75, 0.04873), (-0.05739, 3.759, 0.04873), (-0.07304, 3.772, 0.04873), (-0.08588, 3.788, 0.04873), (-0.09543, 3.806, 0.04873), (-0.1013, 3.825, 0.04873), (-0.1033, 3.845, 0.04873), (-0.1013, 3.865, 0.04873), (-0.09543, 3.885, 0.04873), (-0.08588, 3.903, 0.04873), (-0.07304, 3.918, 0.04873), (-0.05739, 3.931, 0.04873), (-0.03953, 3.941, 0.04873), (-0.02015, 3.947, 0.04873), (-2.163, 3.949, -0.02436), (-2.183, 3.947, -0.02436), (-2.203, 3.941, -0.02436), (-2.221, 3.931, -0.02436), (-2.236, 3.918, -0.02436), (-2.249, 3.903, -0.02436), (-2.259, 3.885, -0.02436), (-2.264, 3.865, -0.02436), (-2.266, 3.845, -0.02436), (-2.264, 3.825, -0.02436), (-2.259, 3.806, -0.02436), (-2.249, 3.788, -0.02436), (-2.236, 3.772, -0.02436), (-2.221, 3.759, -0.02436), (-2.203, 3.75, -0.02436), (-2.183, 3.744, -0.02436), (-2.163, 3.742, -0.02436), (-2.143, 3.744, -0.02436), (-2.124, 3.75, -0.02436), (-2.106, 3.759, -0.02436), (-2.09, 3.772, -0.02436), (-2.077, 3.788, -0.02436), (-2.068, 3.806, -0.02436), (-2.062, 3.825, -0.02436), (-2.06, 3.845, -0.02436), (-2.062, 3.865, -0.02436), (-2.068, 3.885, -0.02436), (-2.077, 3.903, -0.02436), (-2.09, 3.918, -0.02436), (-2.106, 3.931, -0.02436), (-2.124, 3.941, -0.02436), (-2.143, 3.947, -0.02436), (-2.163, 3.949, -0.02436), (-2.183, 3.947, -0.02436), (-2.203, 3.941, -0.02436), (-2.221, 3.931, -0.02436), (-2.236, 3.918, -0.02436), (-2.249, 3.903, -0.02436), (-2.259, 3.885, -0.02436), (-2.264, 3.865, -0.02436), (-2.266, 3.845, -0.02436), (-2.264, 3.825, -0.02436), (-2.259, 3.806, -0.02436), (-2.249, 3.788, -0.02436), (-2.236, 3.772, -0.02436), (-2.221, 3.759, -0.02436), (-2.203, 3.75, -0.02436), (-2.183, 3.744, -0.02436), (-2.163, 3.742, -0.02436), (-2.143, 3.744, -0.02436), (-2.124, 3.75, -0.02436), (-2.106, 3.759, -0.02436), (-2.09, 3.772, -0.02436), (-2.077, 3.788, -0.02436), (-2.068, 3.806, -0.02436), (-2.062, 3.825, -0.02436), (-2.06, 3.845, -0.02436), (-2.062, 3.865, -0.02436), (-2.068, 3.885, -0.02436), (-2.077, 3.903, -0.02436), (-2.09, 3.918, -0.02436), (-2.106, 3.931, -0.02436), (-2.124, 3.941, -0.02436), (-2.143, 3.947, -0.02436), (-2.163, 3.949, 0.04873), (-2.183, 3.947, 0.04873), (-2.203, 3.941, 0.04873), (-2.221, 3.931, 0.04873), (-2.236, 3.918, 0.04873), (-2.249, 3.903, 0.04873), (-2.259, 3.885, 0.04873), (-2.264, 3.865, 0.04873), (-2.266, 3.845, 0.04873), (-2.264, 3.825, 0.04873), (-2.259, 3.806, 0.04873), (-2.249, 3.788, 0.04873), (-2.236, 3.772, 0.04873), (-2.221, 3.759, 0.04873), (-2.203, 3.75, 0.04873), (-2.183, 3.744, 0.04873), (-2.163, 3.742, 0.04873), (-2.143, 3.744, 0.04873), (-2.124, 3.75, 0.04873), (-2.106, 3.759, 0.04873), (-2.09, 3.772, 0.04873), (-2.077, 3.788, 0.04873), (-2.068, 3.806, 0.04873), (-2.062, 3.825, 0.04873), (-2.06, 3.845, 0.04873), (-2.062, 3.865, 0.04873), (-2.068, 3.885, 0.04873), (-2.077, 3.903, 0.04873), (-2.09, 3.918, 0.04873), (-2.106, 3.931, 0.04873), (-2.124, 3.941, 0.04873), (-2.143, 3.947, 0.04873)], [], [(2, 1, 33, 34), (29, 28, 60, 61), (16, 15, 47, 48), (3, 2, 34, 35), (30, 29, 61, 62), (17, 16, 48, 49), (4, 3, 35, 36), (31, 30, 62, 63), (18, 17, 49, 50), (5, 4, 36, 37), (0, 31, 63, 32), (19, 18, 50, 51), (6, 5, 37, 38), (20, 19, 51, 52), (7, 6, 38, 39), (21, 20, 52, 53), (8, 7, 39, 40), (22, 21, 53, 54), (9, 8, 40, 41), (23, 22, 54, 55), (10, 9, 41, 42), (24, 23, 55, 56), (11, 10, 42, 43), (25, 24, 56, 57), (12, 11, 43, 44), (26, 25, 57, 58), (13, 12, 44, 45), (27, 26, 58, 59), (14, 13, 45, 46), (1, 0, 32, 33), (28, 27, 59, 60), (15, 14, 46, 47), (42, 41, 73, 74), (56, 55, 87, 88), (43, 42, 74, 75), (57, 56, 88, 89), (44, 43, 75, 76), (58, 57, 89, 90), (45, 44, 76, 77), (59, 58, 90, 91), (46, 45, 77, 78), (33, 32, 64, 65), (60, 59, 91, 92), (47, 46, 78, 79), (34, 33, 65, 66), (61, 60, 92, 93), (48, 47, 79, 80), (35, 34, 66, 67), (62, 61, 93, 94), (49, 48, 80, 81), (36, 35, 67, 68), (63, 62, 94, 95), (50, 49, 81, 82), (37, 36, 68, 69), (32, 63, 95, 64), (51, 50, 82, 83), (38, 37, 69, 70), (52, 51, 83, 84), (39, 38, 70, 71), (53, 52, 84, 85), (40, 39, 71, 72), (54, 53, 85, 86), (41, 40, 72, 73), (55, 54, 86, 87), (1, 2, 3, 4, 5, 6, 7, 8, 9, 10, 11, 12, 13, 14, 15, 16, 17, 18, 19, 20, 21, 22, 23, 24, 25, 26, 27, 28, 29, 30, 31, 0), (98, 130, 129, 97), (125, 157, 156, 124), (112, 144, 143, 111), (99, 131, 130, 98), (126, 158, 157, 125), (113, 145, 144, 112), (100, 132, 131, 99), (127, 159, 158, 126), (114, 146, 145, 113), (101, 133, 132, 100), (96, 128, 159, 127), (115, 147, 146, 114), (102, 134, 133, 101), (116, 148, 147, 115), (103, 135, 134, 102), (117, 149, 148, 116), (104, 136, 135, 103), (118, 150, 149, 117), (105, 137, 136, 104), (119, 151, 150, 118), (106, 138, 137, 105), (120, 152, 151, 119), (107, 139, 138, 106), (121, 153, 152, 120), (108, 140, 139, 107), (122, 154, 153, 121), (109, 141, 140, 108), (123, 155, 154, 122), (110, 142, 141, 109), (97, 129, 128, 96), (124, 156, 155, 123), (111, 143, 142, 110), (138, 170, 169, 137), (152, 184, 183, 151), (139, 171, 170, 138), (153, 185, 184, 152), (140, 172, 171, 139), (154, 186, 185, 153), (141, 173, 172, 140), (155, 187, 186, 154), (142, 174, 173, 141), (129, 161, 160, 128), (156, 188, 187, 155), (143, 175, 174, 142), (130, 162, 161, 129), (157, 189, 188, 156), (144, 176, 175, 143), (131, 163, 162, 130), (158, 190, 189, 157), (145, 177, 176, 144), (132, 164, 163, 131), (159, 191, 190, 158), (146, 178, 177, 145), (133, 165, 164, 132), (128, 160, 191, 159), (147, 179, 178, 146), (134, 166, 165, 133), (148, 180, 179, 147), (135, 167, 166, 134), (149, 181, 180, 148), (136, 168, 167, 135), (150, 182, 181, 149), (137, 169, 168, 136), (151, 183, 182, 150), (97, 96, 127, 126, 125, 124, 123, 122, 121, 120, 119, 118, 117, 116, 115, 114, 113, 112, 111, 110, 109, 108, 107, 106, 105, 104, 103, 102, 101, 100, 99, 98), (194, 226, 225, 193), (221, 253, 252, 220), (208, 240, 239, 207), (195, 227, 226, 194), (222, 254, 253, 221), (209, 241, 240, 208), (196, 228, 227, 195), (223, 255, 254, 222), (210, 242, 241, 209), (197, 229, 228, 196), (192, 224, 255, 223), (211, 243, 242, 210), (198, 230, 229, 197), (212, 244, 243, 211), (199, 231, 230, 198), (213, 245, 244, 212), (200, 232, 231, 199), (214, 246, 245, 213), (201, 233, 232, 200), (215, 247, 246, 214), (202, 234, 233, 201), (216, 248, 247, 215), (203, 235, 234, 202), (217, 249, 248, 216), (204, 236, 235, 203), (218, 250, 249, 217), (205, 237, 236, 204), (219, 251, 250, 218), (206, 238, 237, 205), (193, 225, 224, 192), (220, 252, 251, 219), (207, 239, 238, 206), (234, 266, 265, 233), (248, 280, 279, 247), (235, 267, 266, 234), (249, 281, 280, 248), (236, 268, 267, 235), (250, 282, 281, 249), (237, 269, 268, 236), (251, 283, 282, 250), (238, 270, 269, 237), (225, 257, 256, 224), (252, 284, 283, 251), (239, 271, 270, 238), (226, 258, 257, 225), (253, 285, 284, 252), (240, 272, 271, 239), (227, 259, 258, 226), (254, 286, 285, 253), (241, 273, 272, 240), (228, 260, 259, 227), (255, 287, 286, 254), (242, 274, 273, 241), (229, 261, 260, 228), (224, 256, 287, 255), (243, 275, 274, 242), (230, 262, 261, 229), (244, 276, 275, 243), (231, 263, 262, 230), (245, 277, 276, 244), (232, 264, 263, 231), (246, 278, 277, 245), (233, 265, 264, 232), (247, 279, 278, 246), (193, 192, 223, 222, 221, 220, 219, 218, 217, 216, 215, 214, 213, 212, 211, 210, 209, 208, 207, 206, 205, 204, 203, 202, 201, 200, 199, 198, 197, 196, 195, 194), (290, 289, 321, 322), (317, 316, 348, 349), (304, 303, 335, 336), (291, 290, 322, 323), (318, 317, 349, 350), (305, 304, 336, 337), (292, 291, 323, 324), (319, 318, 350, 351), (306, 305, 337, 338), (293, 292, 324, 325), (288, 319, 351, 320), (307, 306, 338, 339), (294, 293, 325, 326), (308, 307, 339, 340), (295, 294, 326, 327), (309, 308, 340, 341), (296, 295, 327, 328), (310, 309, 341, 342), (297, 296, 328, 329), (311, 310, 342, 343), (298, 297, 329, 330), (312, 311, 343, 344), (299, 298, 330, 331), (313, 312, 344, 345), (300, 299, 331, 332), (314, 313, 345, 346), (301, 300, 332, 333), (315, 314, 346, 347), (302, 301, 333, 334), (289, 288, 320, 321), (316, 315, 347, 348), (303, 302, 334, 335), (330, 329, 361, 362), (344, 343, 375, 376), (331, 330, 362, 363), (345, 344, 376, 377), (332, 331, 363, 364), (346, 345, 377, 378), (333, 332, 364, 365), (347, 346, 378, 379), (334, 333, 365, 366), (321, 320, 352, 353), (348, 347, 379, 380), (335, 334, 366, 367), (322, 321, 353, 354), (349, 348, 380, 381), (336, 335, 367, 368), (323, 322, 354, 355), (350, 349, 381, 382), (337, 336, 368, 369), (324, 323, 355, 356), (351, 350, 382, 383), (338, 337, 369, 370), (325, 324, 356, 357), (320, 351, 383, 352), (339, 338, 370, 371), (326, 325, 357, 358), (340, 339, 371, 372), (327, 326, 358, 359), (341, 340, 372, 373), (328, 327, 359, 360), (342, 341, 373, 374), (329, 328, 360, 361), (343, 342, 374, 375), (289, 290, 291, 292, 293, 294, 295, 296, 297, 298, 299, 300, 301, 302, 303, 304, 305, 306, 307, 308, 309, 310, 311, 312, 313, 314, 315, 316, 317, 318, 319, 288)])
me_circle.polygons.foreach_set('use_smooth', [True] * 260)
_uv = me_circle.uv_layers.new(name='UVMap')
_uv.uv.foreach_set('vector', [0.4188, 0.657, 0.4189, 0.6566, 0.4189, 0.6566, 0.4189, 0.657, 0.4185, 0.655, 0.4182, 0.6547, 0.4182, 0.6547, 0.4185, 0.655, 0.4146, 0.6566, 0.4147, 0.657, 0.4146, 0.657, 0.4146, 0.6566, 0.4187, 0.6574, 0.4188, 0.657, 0.4189, 0.657, 0.4187, 0.6574, 0.4187, 0.6553, 0.4185, 0.655, 0.4185, 0.655, 0.4187, 0.6553, 0.4146, 0.6561, 0.4146, 0.6566, 0.4146, 0.6566, 0.4146, 0.6561, 0.4184, 0.6578, 0.4187, 0.6574, 0.4187, 0.6574, 0.4184, 0.6578, 0.4189, 0.6557, 0.4187, 0.6553, 0.4187, 0.6553, 0.4189, 0.6557, 0.4147, 0.6557, 0.4146, 0.6561, 0.4146, 0.6561, 0.4146, 0.6557, 0.4181, 0.6581, 0.4184, 0.6578, 0.4184, 0.6578, 0.4181, 0.6581, 0.4189, 0.6562, 0.4189, 0.6557, 0.4189, 0.6557, 0.4189, 0.6562, 0.4148, 0.6553, 0.4147, 0.6557, 0.4146, 0.6557, 0.4148, 0.6553, 0.4178, 0.6583, 0.4181, 0.6581, 0.4181, 0.6581, 0.4178, 0.6583, 0.4151, 0.6549, 0.4148, 0.6553, 0.4148, 0.6553, 0.4151, 0.6549, 0.4174, 0.6585, 0.4178, 0.6583, 0.4178, 0.6583, 0.4174, 0.6585, 0.4154, 0.6546, 0.4151, 0.6549, 0.4151, 0.6549, 0.4154, 0.6546, 0.4169, 0.6586, 0.4174, 0.6585, 0.4174, 0.6585, 0.4169, 0.6586, 0.4157, 0.6544, 0.4154, 0.6546, 0.4154, 0.6546, 0.4157, 0.6544, 0.4165, 0.6586, 0.4169, 0.6586, 0.4169, 0.6586, 0.4165, 0.6586, 0.4161, 0.6542, 0.4157, 0.6544, 0.4157, 0.6544, 0.4161, 0.6542, 0.4161, 0.6585, 0.4165, 0.6586, 0.4165, 0.6586, 0.4161, 0.6585, 0.4166, 0.6542, 0.4161, 0.6542, 0.4161, 0.6542, 0.4165, 0.6542, 0.4157, 0.6583, 0.4161, 0.6585, 0.4161, 0.6585, 0.4157, 0.6583, 0.417, 0.6542, 0.4166, 0.6542, 0.4165, 0.6542, 0.417, 0.6542, 0.4153, 0.6581, 0.4157, 0.6583, 0.4157, 0.6583, 0.4153, 0.6581, 0.4174, 0.6543, 0.417, 0.6542, 0.417, 0.6542, 0.4174, 0.6542, 0.415, 0.6578, 0.4153, 0.6581, 0.4153, 0.6581, 0.415, 0.6578, 0.4178, 0.6544, 0.4174, 0.6543, 0.4174, 0.6542, 0.4178, 0.6544, 0.4148, 0.6574, 0.415, 0.6578, 0.415, 0.6578, 0.4148, 0.6574, 0.4189, 0.6566, 0.4189, 0.6562, 0.4189, 0.6562, 0.4189, 0.6566, 0.4182, 0.6547, 0.4178, 0.6544, 0.4178, 0.6544, 0.4182, 0.6547, 0.4147, 0.657, 0.4148, 0.6574, 0.4148, 0.6574, 0.4146, 0.657, 0.4161, 0.6585, 0.4165, 0.6586, 0.4163, 0.661, 0.4154, 0.6608, 0.4165, 0.6542, 0.4161, 0.6542, 0.4154, 0.6519, 0.4163, 0.6517, 0.4157, 0.6583, 0.4161, 0.6585, 0.4154, 0.6608, 0.4146, 0.6605, 0.417, 0.6542, 0.4165, 0.6542, 0.4163, 0.6517, 0.4172, 0.6517, 0.4153, 0.6581, 0.4157, 0.6583, 0.4146, 0.6605, 0.4138, 0.66, 0.4174, 0.6542, 0.417, 0.6542, 0.4172, 0.6517, 0.4181, 0.6519, 0.415, 0.6578, 0.4153, 0.6581, 0.4138, 0.66, 0.4132, 0.6593, 0.4178, 0.6544, 0.4174, 0.6542, 0.4181, 0.6519, 0.4189, 0.6523, 0.4148, 0.6574, 0.415, 0.6578, 0.4132, 0.6593, 0.4127, 0.6586, 0.4189, 0.6566, 0.4189, 0.6562, 0.4214, 0.6559, 0.4214, 0.6568, 0.4182, 0.6547, 0.4178, 0.6544, 0.4189, 0.6523, 0.4197, 0.6528, 0.4146, 0.657, 0.4148, 0.6574, 0.4127, 0.6586, 0.4123, 0.6577, 0.4189, 0.657, 0.4189, 0.6566, 0.4214, 0.6568, 0.4212, 0.6577, 0.4185, 0.655, 0.4182, 0.6547, 0.4197, 0.6528, 0.4203, 0.6534, 0.4146, 0.6566, 0.4146, 0.657, 0.4123, 0.6577, 0.4121, 0.6568, 0.4187, 0.6574, 0.4189, 0.657, 0.4212, 0.6577, 0.4208, 0.6586, 0.4187, 0.6553, 0.4185, 0.655, 0.4203, 0.6534, 0.4208, 0.6542, 0.4146, 0.6561, 0.4146, 0.6566, 0.4121, 0.6568, 0.4121, 0.6559, 0.4184, 0.6578, 0.4187, 0.6574, 0.4208, 0.6586, 0.4203, 0.6593, 0.4189, 0.6557, 0.4187, 0.6553, 0.4208, 0.6542, 0.4212, 0.655, 0.4146, 0.6557, 0.4146, 0.6561, 0.4121, 0.6559, 0.4123, 0.655, 0.4181, 0.6581, 0.4184, 0.6578, 0.4203, 0.6593, 0.4197, 0.66, 0.4189, 0.6562, 0.4189, 0.6557, 0.4212, 0.655, 0.4214, 0.6559, 0.4148, 0.6553, 0.4146, 0.6557, 0.4123, 0.655, 0.4126, 0.6542, 0.4178, 0.6583, 0.4181, 0.6581, 0.4197, 0.66, 0.4189, 0.6605, 0.4151, 0.6549, 0.4148, 0.6553, 0.4126, 0.6542, 0.4132, 0.6534, 0.4174, 0.6585, 0.4178, 0.6583, 0.4189, 0.6605, 0.4181, 0.6608, 0.4154, 0.6546, 0.4151, 0.6549, 0.4132, 0.6534, 0.4138, 0.6528, 0.4169, 0.6586, 0.4174, 0.6585, 0.4181, 0.6608, 0.4172, 0.661, 0.4157, 0.6544, 0.4154, 0.6546, 0.4138, 0.6528, 0.4146, 0.6523, 0.4165, 0.6586, 0.4169, 0.6586, 0.4172, 0.661, 0.4163, 0.661, 0.4161, 0.6542, 0.4157, 0.6544, 0.4146, 0.6523, 0.4154, 0.6519, 0.4189, 0.6566, 0.4188, 0.657, 0.4187, 0.6574, 0.4184, 0.6578, 0.4181, 0.6581, 0.4178, 0.6583, 0.4174, 0.6585, 0.4169, 0.6586, 0.4165, 0.6586, 0.4161, 0.6585, 0.4157, 0.6583, 0.4153, 0.6581, 0.415, 0.6578, 0.4148, 0.6574, 0.4147, 0.657, 0.4146, 0.6566, 0.4146, 0.6561, 0.4147, 0.6557, 0.4148, 0.6553, 0.4151, 0.6549, 0.4154, 0.6546, 0.4157, 0.6544, 0.4161, 0.6542, 0.4166, 0.6542, 0.417, 0.6542, 0.4174, 0.6543, 0.4178, 0.6544, 0.4182, 0.6547, 0.4185, 0.655, 0.4187, 0.6553, 0.4189, 0.6557, 0.4189, 0.6562, 0.4146, 0.6763, 0.4146, 0.6763, 0.4146, 0.6759, 0.4147, 0.6759, 0.4157, 0.6746, 0.4157, 0.6746, 0.4161, 0.6744, 0.4161, 0.6744, 0.4187, 0.6776, 0.4187, 0.6776, 0.4185, 0.6779, 0.4185, 0.6779, 0.4146, 0.6768, 0.4146, 0.6768, 0.4146, 0.6763, 0.4146, 0.6763, 0.4154, 0.6748, 0.4153, 0.6748, 0.4157, 0.6746, 0.4157, 0.6746, 0.4189, 0.6772, 0.4189, 0.6772, 0.4187, 0.6776, 0.4187, 0.6776, 0.4147, 0.6772, 0.4147, 0.6772, 0.4146, 0.6768, 0.4146, 0.6768, 0.415, 0.6752, 0.415, 0.6751, 0.4153, 0.6748, 0.4154, 0.6748, 0.4189, 0.6767, 0.4189, 0.6767, 0.4189, 0.6772, 0.4189, 0.6772, 0.4148, 0.6776, 0.4148, 0.6776, 0.4147, 0.6772, 0.4147, 0.6772, 0.4148, 0.6755, 0.4148, 0.6755, 0.415, 0.6751, 0.415, 0.6752, 0.4189, 0.6763, 0.4189, 0.6763, 0.4189, 0.6767, 0.4189, 0.6767, 0.4151, 0.678, 0.4151, 0.678, 0.4148, 0.6776, 0.4148, 0.6776, 0.4188, 0.6759, 0.4189, 0.6759, 0.4189, 0.6763, 0.4189, 0.6763, 0.4154, 0.6783, 0.4154, 0.6783, 0.4151, 0.678, 0.4151, 0.678, 0.4187, 0.6755, 0.4187, 0.6755, 0.4189, 0.6759, 0.4188, 0.6759, 0.4157, 0.6785, 0.4157, 0.6785, 0.4154, 0.6783, 0.4154, 0.6783, 0.4184, 0.6751, 0.4184, 0.6751, 0.4187, 0.6755, 0.4187, 0.6755, 0.4161, 0.6786, 0.4161, 0.6787, 0.4157, 0.6785, 0.4157, 0.6785, 0.4181, 0.6748, 0.4181, 0.6748, 0.4184, 0.6751, 0.4184, 0.6751, 0.4166, 0.6787, 0.4166, 0.6787, 0.4161, 0.6787, 0.4161, 0.6786, 0.4178, 0.6746, 0.4178, 0.6746, 0.4181, 0.6748, 0.4181, 0.6748, 0.417, 0.6787, 0.417, 0.6787, 0.4166, 0.6787, 0.4166, 0.6787, 0.4174, 0.6744, 0.4174, 0.6744, 0.4178, 0.6746, 0.4178, 0.6746, 0.4174, 0.6786, 0.4174, 0.6786, 0.417, 0.6787, 0.417, 0.6787, 0.417, 0.6743, 0.417, 0.6743, 0.4174, 0.6744, 0.4174, 0.6744, 0.4178, 0.6785, 0.4178, 0.6785, 0.4174, 0.6786, 0.4174, 0.6786, 0.4165, 0.6743, 0.4165, 0.6743, 0.417, 0.6743, 0.417, 0.6743, 0.4182, 0.6782, 0.4182, 0.6782, 0.4178, 0.6785, 0.4178, 0.6785, 0.4147, 0.6759, 0.4146, 0.6759, 0.4148, 0.6755, 0.4148, 0.6755, 0.4161, 0.6744, 0.4161, 0.6744, 0.4165, 0.6743, 0.4165, 0.6743, 0.4185, 0.6779, 0.4185, 0.6779, 0.4182, 0.6782, 0.4182, 0.6782, 0.4166, 0.6787, 0.4163, 0.6812, 0.4154, 0.681, 0.4161, 0.6787, 0.4178, 0.6746, 0.4189, 0.6724, 0.4197, 0.6729, 0.4181, 0.6748, 0.417, 0.6787, 0.4172, 0.6812, 0.4163, 0.6812, 0.4166, 0.6787, 0.4174, 0.6744, 0.4181, 0.6721, 0.4189, 0.6724, 0.4178, 0.6746, 0.4174, 0.6786, 0.4181, 0.681, 0.4172, 0.6812, 0.417, 0.6787, 0.417, 0.6743, 0.4172, 0.6719, 0.4181, 0.6721, 0.4174, 0.6744, 0.4178, 0.6785, 0.4189, 0.6806, 0.4181, 0.681, 0.4174, 0.6786, 0.4165, 0.6743, 0.4163, 0.6719, 0.4172, 0.6719, 0.417, 0.6743, 0.4182, 0.6782, 0.4197, 0.6801, 0.4189, 0.6806, 0.4178, 0.6785, 0.4146, 0.6759, 0.4123, 0.6752, 0.4127, 0.6743, 0.4148, 0.6755, 0.4161, 0.6744, 0.4154, 0.6721, 0.4163, 0.6719, 0.4165, 0.6743, 0.4185, 0.6779, 0.4203, 0.6795, 0.4197, 0.6801, 0.4182, 0.6782, 0.4146, 0.6763, 0.4121, 0.6761, 0.4123, 0.6752, 0.4146, 0.6759, 0.4157, 0.6746, 0.4146, 0.6724, 0.4154, 0.6721, 0.4161, 0.6744, 0.4187, 0.6776, 0.4209, 0.6787, 0.4203, 0.6795, 0.4185, 0.6779, 0.4146, 0.6768, 0.4121, 0.677, 0.4121, 0.6761, 0.4146, 0.6763, 0.4153, 0.6748, 0.4138, 0.6729, 0.4146, 0.6724, 0.4157, 0.6746, 0.4189, 0.6772, 0.4212, 0.6779, 0.4209, 0.6787, 0.4187, 0.6776, 0.4147, 0.6772, 0.4123, 0.6779, 0.4121, 0.677, 0.4146, 0.6768, 0.415, 0.6751, 0.4132, 0.6736, 0.4138, 0.6729, 0.4153, 0.6748, 0.4189, 0.6767, 0.4214, 0.677, 0.4212, 0.6779, 0.4189, 0.6772, 0.4148, 0.6776, 0.4127, 0.6787, 0.4123, 0.6779, 0.4147, 0.6772, 0.4148, 0.6755, 0.4127, 0.6743, 0.4132, 0.6736, 0.415, 0.6751, 0.4189, 0.6763, 0.4214, 0.6761, 0.4214, 0.677, 0.4189, 0.6767, 0.4151, 0.678, 0.4132, 0.6795, 0.4127, 0.6787, 0.4148, 0.6776, 0.4189, 0.6759, 0.4212, 0.6752, 0.4214, 0.6761, 0.4189, 0.6763, 0.4154, 0.6783, 0.4138, 0.6801, 0.4132, 0.6795, 0.4151, 0.678, 0.4187, 0.6755, 0.4209, 0.6743, 0.4212, 0.6752, 0.4189, 0.6759, 0.4157, 0.6785, 0.4146, 0.6806, 0.4138, 0.6801, 0.4154, 0.6783, 0.4184, 0.6751, 0.4204, 0.6736, 0.4209, 0.6743, 0.4187, 0.6755, 0.4161, 0.6787, 0.4154, 0.681, 0.4146, 0.6806, 0.4157, 0.6785, 0.4181, 0.6748, 0.4197, 0.6729, 0.4204, 0.6736, 0.4184, 0.6751, 0.4147, 0.6759, 0.4148, 0.6755, 0.415, 0.6752, 0.4154, 0.6748, 0.4157, 0.6746, 0.4161, 0.6744, 0.4165, 0.6743, 0.417, 0.6743, 0.4174, 0.6744, 0.4178, 0.6746, 0.4181, 0.6748, 0.4184, 0.6751, 0.4187, 0.6755, 0.4188, 0.6759, 0.4189, 0.6763, 0.4189, 0.6767, 0.4189, 0.6772, 0.4187, 0.6776, 0.4185, 0.6779, 0.4182, 0.6782, 0.4178, 0.6785, 0.4174, 0.6786, 0.417, 0.6787, 0.4166, 0.6787, 0.4161, 0.6786, 0.4157, 0.6785, 0.4154, 0.6783, 0.4151, 0.678, 0.4148, 0.6776, 0.4147, 0.6772, 0.4146, 0.6768, 0.4146, 0.6763, 0.4166, 0.6888, 0.4166, 0.6888, 0.4161, 0.6887, 0.4161, 0.6887, 0.4148, 0.6877, 0.4148, 0.6877, 0.4146, 0.6873, 0.4147, 0.6873, 0.4178, 0.6847, 0.4178, 0.6846, 0.4181, 0.6849, 0.4181, 0.6849, 0.417, 0.6888, 0.417, 0.6888, 0.4166, 0.6888, 0.4166, 0.6888, 0.4151, 0.688, 0.4151, 0.688, 0.4148, 0.6877, 0.4148, 0.6877, 0.4174, 0.6845, 0.4174, 0.6845, 0.4178, 0.6846, 0.4178, 0.6847, 0.4174, 0.6887, 0.4174, 0.6887, 0.417, 0.6888, 0.417, 0.6888, 0.4154, 0.6883, 0.4154, 0.6883, 0.4151, 0.688, 0.4151, 0.688, 0.4169, 0.6844, 0.4169, 0.6844, 0.4174, 0.6845, 0.4174, 0.6845, 0.4178, 0.6885, 0.4178, 0.6886, 0.4174, 0.6887, 0.4174, 0.6887, 0.4157, 0.6886, 0.4157, 0.6886, 0.4154, 0.6883, 0.4154, 0.6883, 0.4165, 0.6844, 0.4165, 0.6844, 0.4169, 0.6844, 0.4169, 0.6844, 0.4182, 0.6883, 0.4182, 0.6883, 0.4178, 0.6886, 0.4178, 0.6885, 0.4161, 0.6845, 0.4161, 0.6845, 0.4165, 0.6844, 0.4165, 0.6844, 0.4185, 0.688, 0.4185, 0.688, 0.4182, 0.6883, 0.4182, 0.6883, 0.4157, 0.6847, 0.4157, 0.6847, 0.4161, 0.6845, 0.4161, 0.6845, 0.4187, 0.6876, 0.4187, 0.6876, 0.4185, 0.688, 0.4185, 0.688, 0.4153, 0.6849, 0.4153, 0.6849, 0.4157, 0.6847, 0.4157, 0.6847, 0.4189, 0.6872, 0.4189, 0.6872, 0.4187, 0.6876, 0.4187, 0.6876, 0.415, 0.6852, 0.415, 0.6852, 0.4153, 0.6849, 0.4153, 0.6849, 0.4189, 0.6868, 0.4189, 0.6868, 0.4189, 0.6872, 0.4189, 0.6872, 0.4148, 0.6856, 0.4148, 0.6856, 0.415, 0.6852, 0.415, 0.6852, 0.4189, 0.6864, 0.4189, 0.6864, 0.4189, 0.6868, 0.4189, 0.6868, 0.4146, 0.686, 0.4146, 0.686, 0.4148, 0.6856, 0.4148, 0.6856, 0.4188, 0.6859, 0.4189, 0.6859, 0.4189, 0.6864, 0.4189, 0.6864, 0.4146, 0.6864, 0.4146, 0.6864, 0.4146, 0.686, 0.4146, 0.686, 0.4187, 0.6855, 0.4187, 0.6855, 0.4189, 0.6859, 0.4188, 0.6859, 0.4146, 0.6868, 0.4146, 0.6868, 0.4146, 0.6864, 0.4146, 0.6864, 0.4184, 0.6852, 0.4184, 0.6852, 0.4187, 0.6855, 0.4187, 0.6855, 0.4161, 0.6887, 0.4161, 0.6887, 0.4157, 0.6886, 0.4157, 0.6886, 0.4147, 0.6873, 0.4146, 0.6873, 0.4146, 0.6868, 0.4146, 0.6868, 0.4181, 0.6849, 0.4181, 0.6849, 0.4184, 0.6852, 0.4184, 0.6852, 0.4189, 0.6868, 0.4214, 0.6871, 0.4212, 0.688, 0.4189, 0.6872, 0.4148, 0.6856, 0.4126, 0.6844, 0.4132, 0.6837, 0.415, 0.6852, 0.4189, 0.6864, 0.4214, 0.6862, 0.4214, 0.6871, 0.4189, 0.6868, 0.4146, 0.686, 0.4123, 0.6853, 0.4126, 0.6844, 0.4148, 0.6856, 0.4189, 0.6859, 0.4212, 0.6853, 0.4214, 0.6862, 0.4189, 0.6864, 0.4146, 0.6864, 0.4121, 0.6862, 0.4123, 0.6853, 0.4146, 0.686, 0.4187, 0.6855, 0.4209, 0.6844, 0.4212, 0.6853, 0.4189, 0.6859, 0.4146, 0.6868, 0.4121, 0.6871, 0.4121, 0.6862, 0.4146, 0.6864, 0.4184, 0.6852, 0.4203, 0.6837, 0.4209, 0.6844, 0.4187, 0.6855, 0.4161, 0.6887, 0.4154, 0.6911, 0.4146, 0.6907, 0.4157, 0.6886, 0.4146, 0.6873, 0.4123, 0.688, 0.4121, 0.6871, 0.4146, 0.6868, 0.4181, 0.6849, 0.4197, 0.683, 0.4203, 0.6837, 0.4184, 0.6852, 0.4166, 0.6888, 0.4163, 0.6912, 0.4154, 0.6911, 0.4161, 0.6887, 0.4148, 0.6877, 0.4127, 0.6888, 0.4123, 0.688, 0.4146, 0.6873, 0.4178, 0.6846, 0.4189, 0.6825, 0.4197, 0.683, 0.4181, 0.6849, 0.417, 0.6888, 0.4172, 0.6912, 0.4163, 0.6912, 0.4166, 0.6888, 0.4151, 0.688, 0.4132, 0.6896, 0.4127, 0.6888, 0.4148, 0.6877, 0.4174, 0.6845, 0.4181, 0.6822, 0.4189, 0.6825, 0.4178, 0.6846, 0.4174, 0.6887, 0.4181, 0.6911, 0.4172, 0.6912, 0.417, 0.6888, 0.4154, 0.6883, 0.4138, 0.6902, 0.4132, 0.6896, 0.4151, 0.688, 0.4169, 0.6844, 0.4172, 0.682, 0.4181, 0.6822, 0.4174, 0.6845, 0.4178, 0.6886, 0.4189, 0.6907, 0.4181, 0.6911, 0.4174, 0.6887, 0.4157, 0.6886, 0.4146, 0.6907, 0.4138, 0.6902, 0.4154, 0.6883, 0.4165, 0.6844, 0.4163, 0.682, 0.4172, 0.682, 0.4169, 0.6844, 0.4182, 0.6883, 0.4197, 0.6902, 0.4189, 0.6907, 0.4178, 0.6886, 0.4161, 0.6845, 0.4154, 0.6822, 0.4163, 0.682, 0.4165, 0.6844, 0.4185, 0.688, 0.4203, 0.6896, 0.4197, 0.6902, 0.4182, 0.6883, 0.4157, 0.6847, 0.4146, 0.6825, 0.4154, 0.6822, 0.4161, 0.6845, 0.4187, 0.6876, 0.4209, 0.6888, 0.4203, 0.6896, 0.4185, 0.688, 0.4153, 0.6849, 0.4138, 0.683, 0.4146, 0.6825, 0.4157, 0.6847, 0.4189, 0.6872, 0.4212, 0.688, 0.4209, 0.6888, 0.4187, 0.6876, 0.415, 0.6852, 0.4132, 0.6837, 0.4138, 0.683, 0.4153, 0.6849, 0.4161, 0.6887, 0.4157, 0.6886, 0.4154, 0.6883, 0.4151, 0.688, 0.4148, 0.6877, 0.4147, 0.6873, 0.4146, 0.6868, 0.4146, 0.6864, 0.4146, 0.686, 0.4148, 0.6856, 0.415, 0.6852, 0.4153, 0.6849, 0.4157, 0.6847, 0.4161, 0.6845, 0.4165, 0.6844, 0.4169, 0.6844, 0.4174, 0.6845, 0.4178, 0.6847, 0.4181, 0.6849, 0.4184, 0.6852, 0.4187, 0.6855, 0.4188, 0.6859, 0.4189, 0.6864, 0.4189, 0.6868, 0.4189, 0.6872, 0.4187, 0.6876, 0.4185, 0.688, 0.4182, 0.6883, 0.4178, 0.6885, 0.4174, 0.6887, 0.417, 0.6888, 0.4166, 0.6888, 0.4147, 0.6658, 0.4146, 0.6662, 0.4146, 0.6662, 0.4146, 0.6658, 0.415, 0.6678, 0.4153, 0.6681, 0.4153, 0.6682, 0.415, 0.6678, 0.4189, 0.6663, 0.4189, 0.6658, 0.4189, 0.6658, 0.4189, 0.6663, 0.4148, 0.6654, 0.4147, 0.6658, 0.4146, 0.6658, 0.4148, 0.6654, 0.4148, 0.6675, 0.415, 0.6678, 0.415, 0.6678, 0.4148, 0.6675, 0.4189, 0.6667, 0.4189, 0.6663, 0.4189, 0.6663, 0.4189, 0.6667, 0.4151, 0.665, 0.4148, 0.6654, 0.4148, 0.6654, 0.4151, 0.665, 0.4147, 0.6671, 0.4148, 0.6675, 0.4148, 0.6675, 0.4146, 0.6671, 0.4188, 0.6671, 0.4189, 0.6667, 0.4189, 0.6667, 0.4189, 0.6671, 0.4154, 0.6647, 0.4151, 0.665, 0.4151, 0.665, 0.4154, 0.6647, 0.4146, 0.6666, 0.4147, 0.6671, 0.4146, 0.6671, 0.4146, 0.6666, 0.4187, 0.6675, 0.4188, 0.6671, 0.4189, 0.6671, 0.4187, 0.6675, 0.4157, 0.6645, 0.4154, 0.6647, 0.4154, 0.6647, 0.4157, 0.6645, 0.4184, 0.6679, 0.4187, 0.6675, 0.4187, 0.6675, 0.4184, 0.6679, 0.4161, 0.6643, 0.4157, 0.6645, 0.4157, 0.6645, 0.4161, 0.6643, 0.4181, 0.6682, 0.4184, 0.6679, 0.4184, 0.6679, 0.4181, 0.6682, 0.4165, 0.6642, 0.4161, 0.6643, 0.4161, 0.6643, 0.4165, 0.6642, 0.4178, 0.6684, 0.4181, 0.6682, 0.4181, 0.6682, 0.4178, 0.6684, 0.417, 0.6643, 0.4165, 0.6642, 0.4165, 0.6642, 0.417, 0.6642, 0.4174, 0.6686, 0.4178, 0.6684, 0.4178, 0.6684, 0.4174, 0.6686, 0.4174, 0.6643, 0.417, 0.6643, 0.417, 0.6642, 0.4174, 0.6643, 0.4169, 0.6686, 0.4174, 0.6686, 0.4174, 0.6686, 0.4169, 0.6687, 0.4178, 0.6645, 0.4174, 0.6643, 0.4174, 0.6643, 0.4178, 0.6645, 0.4165, 0.6686, 0.4169, 0.6686, 0.4169, 0.6687, 0.4165, 0.6687, 0.4182, 0.6648, 0.4178, 0.6645, 0.4178, 0.6645, 0.4182, 0.6648, 0.4161, 0.6686, 0.4165, 0.6686, 0.4165, 0.6687, 0.4161, 0.6686, 0.4185, 0.6651, 0.4182, 0.6648, 0.4182, 0.6648, 0.4185, 0.6651, 0.4157, 0.6684, 0.4161, 0.6686, 0.4161, 0.6686, 0.4157, 0.6684, 0.4187, 0.6654, 0.4185, 0.6651, 0.4185, 0.6651, 0.4187, 0.6654, 0.4146, 0.6662, 0.4146, 0.6666, 0.4146, 0.6666, 0.4146, 0.6662, 0.4153, 0.6681, 0.4157, 0.6684, 0.4157, 0.6684, 0.4153, 0.6682, 0.4189, 0.6658, 0.4187, 0.6654, 0.4187, 0.6654, 0.4189, 0.6658, 0.4174, 0.6643, 0.417, 0.6642, 0.4172, 0.6618, 0.4181, 0.662, 0.4169, 0.6687, 0.4174, 0.6686, 0.4181, 0.6709, 0.4172, 0.6711, 0.4178, 0.6645, 0.4174, 0.6643, 0.4181, 0.662, 0.4189, 0.6623, 0.4165, 0.6687, 0.4169, 0.6687, 0.4172, 0.6711, 0.4163, 0.6711, 0.4182, 0.6648, 0.4178, 0.6645, 0.4189, 0.6623, 0.4197, 0.6628, 0.4161, 0.6686, 0.4165, 0.6687, 0.4163, 0.6711, 0.4154, 0.6709, 0.4185, 0.6651, 0.4182, 0.6648, 0.4197, 0.6628, 0.4203, 0.6635, 0.4157, 0.6684, 0.4161, 0.6686, 0.4154, 0.6709, 0.4146, 0.6706, 0.4187, 0.6654, 0.4185, 0.6651, 0.4203, 0.6635, 0.4208, 0.6643, 0.4146, 0.6662, 0.4146, 0.6666, 0.4121, 0.6669, 0.4121, 0.666, 0.4153, 0.6682, 0.4157, 0.6684, 0.4146, 0.6706, 0.4138, 0.67, 0.4189, 0.6658, 0.4187, 0.6654, 0.4208, 0.6643, 0.4212, 0.6651, 0.4146, 0.6658, 0.4146, 0.6662, 0.4121, 0.666, 0.4123, 0.6651, 0.415, 0.6678, 0.4153, 0.6682, 0.4138, 0.67, 0.4132, 0.6694, 0.4189, 0.6663, 0.4189, 0.6658, 0.4212, 0.6651, 0.4214, 0.666, 0.4148, 0.6654, 0.4146, 0.6658, 0.4123, 0.6651, 0.4126, 0.6643, 0.4148, 0.6675, 0.415, 0.6678, 0.4132, 0.6694, 0.4126, 0.6686, 0.4189, 0.6667, 0.4189, 0.6663, 0.4214, 0.666, 0.4214, 0.6669, 0.4151, 0.665, 0.4148, 0.6654, 0.4126, 0.6643, 0.4132, 0.6635, 0.4146, 0.6671, 0.4148, 0.6675, 0.4126, 0.6686, 0.4123, 0.6678, 0.4189, 0.6671, 0.4189, 0.6667, 0.4214, 0.6669, 0.4212, 0.6678, 0.4154, 0.6647, 0.4151, 0.665, 0.4132, 0.6635, 0.4138, 0.6628, 0.4146, 0.6666, 0.4146, 0.6671, 0.4123, 0.6678, 0.4121, 0.6669, 0.4187, 0.6675, 0.4189, 0.6671, 0.4212, 0.6678, 0.4208, 0.6686, 0.4157, 0.6645, 0.4154, 0.6647, 0.4138, 0.6628, 0.4146, 0.6623, 0.4184, 0.6679, 0.4187, 0.6675, 0.4208, 0.6686, 0.4203, 0.6694, 0.4161, 0.6643, 0.4157, 0.6645, 0.4146, 0.6623, 0.4154, 0.662, 0.4181, 0.6682, 0.4184, 0.6679, 0.4203, 0.6694, 0.4197, 0.67, 0.4165, 0.6642, 0.4161, 0.6643, 0.4154, 0.662, 0.4163, 0.6618, 0.4178, 0.6684, 0.4181, 0.6682, 0.4197, 0.67, 0.4189, 0.6706, 0.417, 0.6642, 0.4165, 0.6642, 0.4163, 0.6618, 0.4172, 0.6618, 0.4174, 0.6686, 0.4178, 0.6684, 0.4189, 0.6706, 0.4181, 0.6709, 0.4146, 0.6662, 0.4147, 0.6658, 0.4148, 0.6654, 0.4151, 0.665, 0.4154, 0.6647, 0.4157, 0.6645, 0.4161, 0.6643, 0.4165, 0.6642, 0.417, 0.6643, 0.4174, 0.6643, 0.4178, 0.6645, 0.4182, 0.6648, 0.4185, 0.6651, 0.4187, 0.6654, 0.4189, 0.6658, 0.4189, 0.6663, 0.4189, 0.6667, 0.4188, 0.6671, 0.4187, 0.6675, 0.4184, 0.6679, 0.4181, 0.6682, 0.4178, 0.6684, 0.4174, 0.6686, 0.4169, 0.6686, 0.4165, 0.6686, 0.4161, 0.6686, 0.4157, 0.6684, 0.4153, 0.6681, 0.415, 0.6678, 0.4148, 0.6675, 0.4147, 0.6671, 0.4146, 0.6666])
me_circle.materials.append(mat_rubber)
me_circle.use_remesh_fix_poles = True
me_circle.use_remesh_preserve_attributes = False
me_circle.use_mirror_vertex_groups = False
me_circle.update()
me_plane_004 = bpy.data.meshes.new('Plane.004')
me_plane_004.from_pydata([(-1.202, -1.964e-07, -0.9695), (1.202, -1.964e-07, -0.9695), (-1.202, -4.238e-08, 0.9695), (1.202, -4.238e-08, 0.9695)], [], [(0, 1, 3, 2)])
me_plane_004.polygons.foreach_set('use_smooth', [True] * 1)
_uv = me_plane_004.uv_layers.new(name='UVMap')
_uv.uv.foreach_set('vector', [0.0004045, 0.6517, 0.2466, 0.6517, 0.2466, 0.8503, 0.0004045, 0.8503])
me_plane_004.materials.append(mat_clear_coated_wood_001)
me_plane_004.materials.append(mat_clear_coated_wood)
me_plane_004.use_remesh_fix_poles = True
me_plane_004.use_remesh_preserve_attributes = False
me_plane_004.use_mirror_vertex_groups = False
me_plane_004.update()
me_plane_005 = bpy.data.meshes.new('Plane.005')
me_plane_005.from_pydata([(-1.202, -2.119e-08, 0.4847), (1.202, -2.119e-08, 0.4847), (-1.202, 2.119e-08, -0.4847), (1.202, 2.119e-08, -0.4847)], [], [(2, 3, 1, 0)])
me_plane_005.polygons.foreach_set('use_smooth', [True] * 1)
_uv = me_plane_005.uv_layers.new(name='UVMap')
_uv.uv.foreach_set('vector', [0.7008, 0.5362, 0.7008, 0.6157, 0.6688, 0.6157, 0.6688, 0.5362])
me_plane_005.materials.append(mat_clear_coated_wood)
me_plane_005.use_remesh_fix_poles = True
me_plane_005.use_remesh_preserve_attributes = False
me_plane_005.use_mirror_vertex_groups = False
me_plane_005.update()
me_plane_006 = bpy.data.meshes.new('Plane.006')
me_plane_006.from_pydata([(1.202, -2.119e-08, 0.4847), (1.202, 2.119e-08, -0.4847), (-1.202, -2.119e-08, 0.4847), (-1.202, 2.119e-08, -0.4847)], [], [(3, 1, 0, 2)])
me_plane_006.polygons.foreach_set('use_smooth', [True] * 1)
_uv = me_plane_006.uv_layers.new(name='UVMap')
_uv.uv.foreach_set('vector', [0.7008, 0.6165, 0.7008, 0.6959, 0.6688, 0.6959, 0.6688, 0.6165])
me_plane_006.materials.append(mat_clear_coated_wood)
me_plane_006.use_remesh_fix_poles = True
me_plane_006.use_remesh_preserve_attributes = False
me_plane_006.use_mirror_vertex_groups = False
me_plane_006.update()
me_plane_007 = bpy.data.meshes.new('Plane.007')
me_plane_007.from_pydata([(-0.3853, 0.0527, -0.02315), (-0.3019, 0.0527, -0.02315), (-0.3853, 0.0527, 0.02315), (-0.3019, 0.0527, 0.02315), (-0.1172, -0.07006, -0.01164), (-0.09371, -0.03533, -0.01164), (-0.1172, -0.07006, 0.01164), (-0.09371, -0.03533, 0.01164), (0.3816, 0.0527, -0.02315), (0.2982, 0.0527, -0.02315), (0.3816, 0.0527, 0.02315), (0.2982, 0.0527, 0.02315), (0.1209, -0.07006, -0.01164), (0.09744, -0.03533, -0.01164), (0.1209, -0.07006, 0.01164), (0.09744, -0.03533, 0.01164)], [], [(0, 2, 3, 1), (15, 13, 5, 7), (3, 2, 6, 7), (0, 1, 5, 4), (1, 3, 7, 5), (2, 0, 4, 6), (8, 9, 11, 10), (14, 15, 7, 6), (11, 15, 14, 10), (8, 12, 13, 9), (9, 13, 15, 11), (10, 14, 12, 8), (13, 12, 4, 5), (12, 14, 6, 4)])
me_plane_007.polygons.foreach_set('use_smooth', [True] * 14)
_uv = me_plane_007.uv_layers.new(name='UVMap')
_uv.uv.foreach_set('vector', [0.41, 0.656, 0.4113, 0.656, 0.4113, 0.6563, 0.41, 0.6563, 0.411, 0.6581, 0.4103, 0.6581, 0.4103, 0.6573, 0.411, 0.6573, 0.6035, 0.3567, 0.6035, 0.4002, 0.313, 0.2604, 0.3949, 0.2482, 0.4113, 0.6517, 0.4113, 0.6521, 0.4088, 0.653, 0.4079, 0.6529, 0.41, 0.6563, 0.4113, 0.6563, 0.411, 0.6573, 0.4103, 0.6573, 0.6044, 0.0004045, 0.7136, 0.0004046, 0.6864, 0.1506, 0.6315, 0.1506, 0.41, 0.6594, 0.41, 0.659, 0.4113, 0.659, 0.4113, 0.6594, 0.313, 0.1363, 0.3949, 0.1485, 0.3949, 0.2482, 0.313, 0.2604, 0.6035, 0.04388, 0.3949, 0.1485, 0.313, 0.1363, 0.6035, 0.0004045, 0.4113, 0.6551, 0.4079, 0.654, 0.4088, 0.6539, 0.4113, 0.6548, 0.41, 0.659, 0.4103, 0.6581, 0.411, 0.6581, 0.4113, 0.659, 0.6044, 0.391, 0.6315, 0.2719, 0.6864, 0.2719, 0.7136, 0.391, 0.4088, 0.6539, 0.4079, 0.654, 0.4079, 0.6529, 0.4088, 0.653, 0.6864, 0.2719, 0.6315, 0.2719, 0.6315, 0.1506, 0.6864, 0.1506])
me_plane_007.materials.append(mat_bmd_pbrmetallic)
me_plane_007.use_remesh_fix_poles = True
me_plane_007.use_remesh_preserve_attributes = False
me_plane_007.use_mirror_vertex_groups = False
me_plane_007.update()
me_cube_001 = bpy.data.meshes.new('Cube.001')
me_cube_001.from_pydata([(-1.115, 0.085, -0.4048), (-1.115, 0.085, 0.4096), (-1.115, 4.029, -0.4048), (-1.115, 4.029, 0.4096), (1.115, 0.085, -0.4048), (1.115, 0.085, 0.4096), (1.115, 4.029, -0.4048), (1.115, 4.029, 0.4096)], [], [(0, 1, 3, 2), (2, 3, 7, 6), (6, 7, 5, 4), (2, 6, 4, 0)])
me_cube_001.polygons.foreach_set('use_smooth', [True] * 4)
_uv = me_cube_001.uv_layers.new(name='UVMap')
_uv.uv.foreach_set('vector', [0.2474, 0.6898, 0.2494, 0.6517, 0.4063, 0.6683, 0.3763, 0.6917, 0.3763, 0.6917, 0.4063, 0.6683, 0.4063, 0.756, 0.3816, 0.7395, 0.3816, 0.7395, 0.4063, 0.756, 0.2843, 0.8115, 0.2728, 0.7863, 0.3763, 0.6917, 0.3816, 0.7395, 0.2728, 0.7863, 0.2474, 0.6898])
me_cube_001.materials.append(mat_clear_coated_wood)
me_cube_001.use_remesh_fix_poles = True
me_cube_001.use_remesh_preserve_attributes = False
me_cube_001.use_mirror_vertex_groups = False
me_cube_001.update()
me_cube_002 = bpy.data.meshes.new('Cube.002')
me_cube_002.from_pydata([(-1.115, 0.085, -0.4048), (-1.115, 0.085, 0.4096), (-1.115, 4.029, -0.4048), (-1.115, 4.029, 0.4096), (1.115, 0.085, -0.4048), (1.115, 0.085, 0.4096), (1.115, 4.029, -0.4048), (1.115, 4.029, 0.4096), (-1.115, 4.029, -0.4048), (-1.115, 4.029, 1.435), (1.115, 4.029, -0.4048), (1.115, 4.029, 1.435)], [], [(0, 1, 3, 2), (6, 7, 5, 4), (2, 6, 4, 0), (8, 9, 11, 10)])
me_cube_002.polygons.foreach_set('use_smooth', [True] * 4)
_uv = me_cube_002.uv_layers.new(name='UVMap')
_uv.uv.foreach_set('vector', [0.2288, 0.0004046, 0.3122, 0.0004046, 0.3122, 0.4043, 0.2288, 0.4043, 0.6688, 0.4051, 0.6957, 0.4051, 0.6957, 0.5354, 0.6688, 0.5354, 0.2288, 0.4043, 0.0004045, 0.4043, 0.0004046, 0.0004045, 0.2288, 0.0004046, 0.9374, 0.2708, 0.9374, 0.3316, 0.8637, 0.3316, 0.8637, 0.2708])
me_cube_002.materials.append(mat_clear_coated_wood_001)
me_cube_002.use_remesh_fix_poles = True
me_cube_002.use_remesh_preserve_attributes = False
me_cube_002.use_mirror_vertex_groups = False
me_cube_002.update()
me_cylinder = bpy.data.meshes.new('Cylinder')
me_cylinder.from_pydata([(0.9974, 1.93, 0.04353), (0.9974, -1.974, 0.04353), (1.006, 1.93, 0.04269), (1.006, -1.974, 0.04269), (1.014, 1.93, 0.04022), (1.014, -1.974, 0.04022), (1.022, 1.93, 0.03619), (1.022, -1.974, 0.03619), (1.028, 1.93, 0.03078), (1.028, -1.974, 0.03078), (1.034, 1.93, 0.02418), (1.034, -1.974, 0.02418), (1.038, 1.93, 0.01666), (1.038, -1.974, 0.01666), (1.04, 1.93, 0.008492), (1.04, -1.974, 0.008492), (1.041, 1.93, 5.189e-09), (1.041, -1.974, 1.384e-09), (1.04, 1.93, -0.008492), (1.04, -1.974, -0.008492), (1.038, 1.93, -0.01666), (1.038, -1.974, -0.01666), (1.034, 1.93, -0.02418), (1.034, -1.974, -0.02418), (1.028, 1.93, -0.03078), (1.028, -1.974, -0.03078), (1.022, 1.93, -0.03619), (1.022, -1.974, -0.03619), (1.014, 1.93, -0.04022), (1.014, -1.974, -0.04022), (1.006, 1.93, -0.04269), (1.006, -1.974, -0.04269), (0.9974, 1.93, -0.04353), (0.9974, -1.974, -0.04353), (0.9889, 1.93, -0.04269), (0.9889, -1.974, -0.04269), (0.9808, 1.93, -0.04022), (0.9808, -1.974, -0.04022), (0.9733, 1.93, -0.03619), (0.9733, -1.974, -0.03619), (0.9667, 1.93, -0.03078), (0.9667, -1.974, -0.03078), (0.9612, 1.93, -0.02418), (0.9612, -1.974, -0.02418), (0.9572, 1.93, -0.01666), (0.9572, -1.974, -0.01666), (0.9547, 1.93, -0.008492), (0.9547, -1.974, -0.008492), (0.9539, 1.93, 4.393e-08), (0.9539, -1.974, 4.013e-08), (0.9547, 1.93, 0.008492), (0.9547, -1.974, 0.008492), (0.9572, 1.93, 0.01666), (0.9572, -1.974, 0.01666), (0.9612, 1.93, 0.02418), (0.9612, -1.974, 0.02418), (0.9667, 1.93, 0.03078), (0.9667, -1.974, 0.03078), (0.9733, 1.93, 0.03619), (0.9733, -1.974, 0.03619), (0.9808, 1.93, 0.04022), (0.9808, -1.974, 0.04022), (0.9889, 1.93, 0.04269), (0.9889, -1.974, 0.04269), (-0.9974, 1.93, 0.04353), (-0.9974, -1.974, 0.04353), (-1.006, 1.93, 0.04269), (-1.006, -1.974, 0.04269), (-1.014, 1.93, 0.04022), (-1.014, -1.974, 0.04022), (-1.022, 1.93, 0.03619), (-1.022, -1.974, 0.03619), (-1.028, 1.93, 0.03078), (-1.028, -1.974, 0.03078), (-1.034, 1.93, 0.02418), (-1.034, -1.974, 0.02418), (-1.038, 1.93, 0.01666), (-1.038, -1.974, 0.01666), (-1.04, 1.93, 0.008492), (-1.04, -1.974, 0.008492), (-1.041, 1.93, 5.189e-09), (-1.041, -1.974, 1.384e-09), (-1.04, 1.93, -0.008492), (-1.04, -1.974, -0.008492), (-1.038, 1.93, -0.01666), (-1.038, -1.974, -0.01666), (-1.034, 1.93, -0.02418), (-1.034, -1.974, -0.02418), (-1.028, 1.93, -0.03078), (-1.028, -1.974, -0.03078), (-1.022, 1.93, -0.03619), (-1.022, -1.974, -0.03619), (-1.014, 1.93, -0.04022), (-1.014, -1.974, -0.04022), (-1.006, 1.93, -0.04269), (-1.006, -1.974, -0.04269), (-0.9974, 1.93, -0.04353), (-0.9974, -1.974, -0.04353), (-0.9889, 1.93, -0.04269), (-0.9889, -1.974, -0.04269), (-0.9808, 1.93, -0.04022), (-0.9808, -1.974, -0.04022), (-0.9733, 1.93, -0.03619), (-0.9733, -1.974, -0.03619), (-0.9667, 1.93, -0.03078), (-0.9667, -1.974, -0.03078), (-0.9612, 1.93, -0.02418), (-0.9612, -1.974, -0.02418), (-0.9572, 1.93, -0.01666), (-0.9572, -1.974, -0.01666), (-0.9547, 1.93, -0.008492), (-0.9547, -1.974, -0.008492), (-0.9539, 1.93, 4.393e-08), (-0.9539, -1.974, 4.013e-08), (-0.9547, 1.93, 0.008492), (-0.9547, -1.974, 0.008492), (-0.9572, 1.93, 0.01666), (-0.9572, -1.974, 0.01666), (-0.9612, 1.93, 0.02418), (-0.9612, -1.974, 0.02418), (-0.9667, 1.93, 0.03078), (-0.9667, -1.974, 0.03078), (-0.9733, 1.93, 0.03619), (-0.9733, -1.974, 0.03619), (-0.9808, 1.93, 0.04022), (-0.9808, -1.974, 0.04022), (-0.9889, 1.93, 0.04269), (-0.9889, -1.974, 0.04269)], [], [(0, 1, 3, 2), (2, 3, 5, 4), (4, 5, 7, 6), (6, 7, 9, 8), (8, 9, 11, 10), (10, 11, 13, 12), (12, 13, 15, 14), (14, 15, 17, 16), (16, 17, 19, 18), (18, 19, 21, 20), (20, 21, 23, 22), (22, 23, 25, 24), (24, 25, 27, 26), (26, 27, 29, 28), (28, 29, 31, 30), (30, 31, 33, 32), (32, 33, 35, 34), (34, 35, 37, 36), (36, 37, 39, 38), (38, 39, 41, 40), (40, 41, 43, 42), (42, 43, 45, 44), (44, 45, 47, 46), (46, 47, 49, 48), (48, 49, 51, 50), (50, 51, 53, 52), (52, 53, 55, 54), (54, 55, 57, 56), (56, 57, 59, 58), (58, 59, 61, 60), (3, 1, 63, 61, 59, 57, 55, 53, 51, 49, 47, 45, 43, 41, 39, 37, 35, 33, 31, 29, 27, 25, 23, 21, 19, 17, 15, 13, 11, 9, 7, 5), (60, 61, 63, 62), (62, 63, 1, 0), (0, 2, 4, 6, 8, 10, 12, 14, 16, 18, 20, 22, 24, 26, 28, 30, 32, 34, 36, 38, 40, 42, 44, 46, 48, 50, 52, 54, 56, 58, 60, 62), (64, 66, 67, 65), (66, 68, 69, 67), (68, 70, 71, 69), (70, 72, 73, 71), (72, 74, 75, 73), (74, 76, 77, 75), (76, 78, 79, 77), (78, 80, 81, 79), (80, 82, 83, 81), (82, 84, 85, 83), (84, 86, 87, 85), (86, 88, 89, 87), (88, 90, 91, 89), (90, 92, 93, 91), (92, 94, 95, 93), (94, 96, 97, 95), (96, 98, 99, 97), (98, 100, 101, 99), (100, 102, 103, 101), (102, 104, 105, 103), (104, 106, 107, 105), (106, 108, 109, 107), (108, 110, 111, 109), (110, 112, 113, 111), (112, 114, 115, 113), (114, 116, 117, 115), (116, 118, 119, 117), (118, 120, 121, 119), (120, 122, 123, 121), (122, 124, 125, 123), (67, 69, 71, 73, 75, 77, 79, 81, 83, 85, 87, 89, 91, 93, 95, 97, 99, 101, 103, 105, 107, 109, 111, 113, 115, 117, 119, 121, 123, 125, 127, 65), (124, 126, 127, 125), (126, 64, 65, 127), (64, 126, 124, 122, 120, 118, 116, 114, 112, 110, 108, 106, 104, 102, 100, 98, 96, 94, 92, 90, 88, 86, 84, 82, 80, 78, 76, 74, 72, 70, 68, 66)])
me_cylinder.polygons.foreach_set('use_smooth', [True] * 68)
_uv = me_cylinder.uv_layers.new(name='UVMap')
_uv.uv.foreach_set('vector', [0.7498, 0.8008, 0.7498, 0.401, 0.7601, 0.401, 0.7601, 0.8008, 0.7601, 0.8008, 0.7601, 0.401, 0.7702, 0.401, 0.7702, 0.8008, 0.7702, 0.8008, 0.7702, 0.401, 0.7797, 0.401, 0.7797, 0.8008, 0.7797, 0.8008, 0.7797, 0.401, 0.7883, 0.401, 0.7883, 0.8008, 0.7883, 0.8008, 0.7883, 0.401, 0.7955, 0.401, 0.7955, 0.8008, 0.7963, 0.8008, 0.7963, 0.401, 0.8049, 0.401, 0.8049, 0.8008, 0.8049, 0.8008, 0.8049, 0.401, 0.8144, 0.401, 0.8144, 0.8008, 0.8144, 0.8008, 0.8144, 0.401, 0.8245, 0.401, 0.8245, 0.8008, 0.8245, 0.8008, 0.8245, 0.401, 0.8348, 0.401, 0.8348, 0.8008, 0.8348, 0.8008, 0.8348, 0.401, 0.8448, 0.401, 0.8448, 0.8008, 0.8448, 0.8008, 0.8448, 0.401, 0.8544, 0.401, 0.8544, 0.8008, 0.8544, 0.8008, 0.8544, 0.401, 0.8629, 0.401, 0.8629, 0.8008, 0.4002, 0.9322, 0.0004045, 0.9322, 0.0004045, 0.9249, 0.4002, 0.9249, 0.4002, 0.9249, 0.0004045, 0.9249, 0.0004046, 0.9164, 0.4002, 0.9164, 0.4002, 0.9164, 0.0004046, 0.9164, 0.0004046, 0.9069, 0.4002, 0.9069, 0.4002, 0.9069, 0.0004046, 0.9069, 0.0004046, 0.8968, 0.4002, 0.8968, 0.4002, 0.8968, 0.0004046, 0.8968, 0.0004046, 0.8865, 0.4002, 0.8865, 0.4002, 0.8865, 0.0004046, 0.8865, 0.0004046, 0.8764, 0.4002, 0.8764, 0.4002, 0.8764, 0.0004046, 0.8764, 0.0004046, 0.8669, 0.4002, 0.8669, 0.4002, 0.8669, 0.0004046, 0.8669, 0.0004046, 0.8584, 0.4002, 0.8584, 0.4002, 0.8584, 0.0004046, 0.8584, 0.0004046, 0.8511, 0.4002, 0.8511, 0.822, 0.9509, 0.4222, 0.9509, 0.4222, 0.9423, 0.822, 0.9423, 0.822, 0.9423, 0.4222, 0.9423, 0.4222, 0.9328, 0.822, 0.9328, 0.822, 0.9328, 0.4222, 0.9328, 0.4222, 0.9228, 0.822, 0.9228, 0.822, 0.9228, 0.4222, 0.9228, 0.4222, 0.9125, 0.822, 0.9125, 0.822, 0.9125, 0.4222, 0.9125, 0.4222, 0.9024, 0.822, 0.9024, 0.822, 0.9024, 0.4222, 0.9024, 0.4222, 0.8929, 0.822, 0.8929, 0.822, 0.8929, 0.4222, 0.8929, 0.4222, 0.8843, 0.822, 0.8843, 0.7144, 0.8008, 0.7144, 0.401, 0.7217, 0.401, 0.7217, 0.8008, 0.7217, 0.8008, 0.7217, 0.401, 0.7302, 0.401, 0.7302, 0.8008, 0.7016, 0.5936, 0.7016, 0.5833, 0.7018, 0.5732, 0.7021, 0.5637, 0.7026, 0.5552, 0.7032, 0.5479, 0.704, 0.5422, 0.7048, 0.5383, 0.7056, 0.5362, 0.7065, 0.5362, 0.7073, 0.5383, 0.7082, 0.5422, 0.7089, 0.5479, 0.7095, 0.5552, 0.71, 0.5637, 0.7103, 0.5732, 0.7105, 0.5833, 0.7105, 0.5936, 0.7103, 0.6037, 0.71, 0.6132, 0.7095, 0.6217, 0.7089, 0.629, 0.7082, 0.6347, 0.7073, 0.6387, 0.7065, 0.6407, 0.7056, 0.6407, 0.7048, 0.6387, 0.704, 0.6347, 0.7032, 0.629, 0.7026, 0.6217, 0.7021, 0.6132, 0.7018, 0.6037, 0.7302, 0.8008, 0.7302, 0.401, 0.7397, 0.401, 0.7397, 0.8008, 0.7397, 0.8008, 0.7397, 0.401, 0.7498, 0.401, 0.7498, 0.8008, 0.6233, 0.3928, 0.6318, 0.3923, 0.6413, 0.392, 0.6514, 0.3918, 0.6617, 0.3918, 0.6718, 0.392, 0.6813, 0.3923, 0.6898, 0.3928, 0.6971, 0.3934, 0.7028, 0.3942, 0.7068, 0.395, 0.7088, 0.3958, 0.7088, 0.3967, 0.7068, 0.3976, 0.7028, 0.3984, 0.6971, 0.3991, 0.6898, 0.3997, 0.6813, 0.4002, 0.6718, 0.4005, 0.6617, 0.4007, 0.6514, 0.4007, 0.6413, 0.4005, 0.6318, 0.4002, 0.6233, 0.3997, 0.616, 0.3991, 0.6103, 0.3984, 0.6064, 0.3976, 0.6044, 0.3967, 0.6044, 0.3958, 0.6064, 0.395, 0.6103, 0.3942, 0.616, 0.3934, 0.7498, 0.4002, 0.7601, 0.4002, 0.7601, 0.0004046, 0.7498, 0.0004046, 0.7601, 0.4002, 0.7702, 0.4002, 0.7702, 0.0004046, 0.7601, 0.0004046, 0.7702, 0.4002, 0.7797, 0.4002, 0.7797, 0.0004045, 0.7702, 0.0004046, 0.7797, 0.4002, 0.7883, 0.4002, 0.7883, 0.0004045, 0.7797, 0.0004045, 0.7883, 0.4002, 0.7955, 0.4002, 0.7955, 0.0004045, 0.7883, 0.0004045, 0.7963, 0.4002, 0.8049, 0.4002, 0.8049, 0.0004045, 0.7963, 0.0004045, 0.8049, 0.4002, 0.8144, 0.4002, 0.8144, 0.0004045, 0.8049, 0.0004045, 0.8144, 0.4002, 0.8245, 0.4002, 0.8245, 0.0004045, 0.8144, 0.0004045, 0.8245, 0.4002, 0.8348, 0.4002, 0.8348, 0.0004045, 0.8245, 0.0004045, 0.8348, 0.4002, 0.8448, 0.4002, 0.8448, 0.0004047, 0.8348, 0.0004045, 0.8448, 0.4002, 0.8544, 0.4002, 0.8544, 0.0004045, 0.8448, 0.0004047, 0.8544, 0.4002, 0.8629, 0.4002, 0.8629, 0.0004046, 0.8544, 0.0004045, 0.822, 0.8835, 0.822, 0.8762, 0.4222, 0.8762, 0.4222, 0.8835, 0.822, 0.8762, 0.822, 0.8677, 0.4222, 0.8677, 0.4222, 0.8762, 0.822, 0.8677, 0.822, 0.8582, 0.4222, 0.8582, 0.4222, 0.8677, 0.822, 0.8582, 0.822, 0.8481, 0.4222, 0.8481, 0.4222, 0.8582, 0.822, 0.8481, 0.822, 0.8378, 0.4222, 0.8378, 0.4222, 0.8481, 0.822, 0.8378, 0.822, 0.8277, 0.4222, 0.8277, 0.4222, 0.8378, 0.822, 0.8277, 0.822, 0.8182, 0.4222, 0.8182, 0.4222, 0.8277, 0.822, 0.8182, 0.822, 0.8097, 0.4222, 0.8097, 0.4222, 0.8182, 0.822, 0.8097, 0.822, 0.8024, 0.4222, 0.8024, 0.4222, 0.8097, 0.0004046, 0.933, 0.0004046, 0.9416, 0.4002, 0.9416, 0.4002, 0.933, 0.0004046, 0.9416, 0.0004046, 0.9511, 0.4002, 0.9511, 0.4002, 0.9416, 0.0004046, 0.9511, 0.0004046, 0.9612, 0.4002, 0.9612, 0.4002, 0.9511, 0.0004046, 0.9612, 0.0004045, 0.9715, 0.4002, 0.9715, 0.4002, 0.9612, 0.0004045, 0.9715, 0.0004045, 0.9815, 0.4002, 0.9815, 0.4002, 0.9715, 0.0004045, 0.9815, 0.0004045, 0.991, 0.4002, 0.991, 0.4002, 0.9815, 0.0004045, 0.991, 0.0004046, 0.9996, 0.4002, 0.9996, 0.4002, 0.991, 0.7144, 0.4002, 0.7217, 0.4002, 0.7217, 0.0004046, 0.7144, 0.0004047, 0.7217, 0.4002, 0.7302, 0.4002, 0.7302, 0.0004046, 0.7217, 0.0004046, 0.7054, 0.4522, 0.7052, 0.4421, 0.7049, 0.4326, 0.7044, 0.4241, 0.7038, 0.4168, 0.703, 0.4111, 0.7022, 0.4071, 0.7014, 0.4051, 0.7005, 0.4051, 0.6996, 0.4071, 0.6988, 0.4111, 0.6981, 0.4168, 0.6975, 0.4241, 0.697, 0.4326, 0.6967, 0.4421, 0.6965, 0.4522, 0.6965, 0.4625, 0.6967, 0.4726, 0.697, 0.4821, 0.6975, 0.4906, 0.6981, 0.4979, 0.6988, 0.5036, 0.6996, 0.5076, 0.7005, 0.5096, 0.7014, 0.5096, 0.7022, 0.5076, 0.703, 0.5036, 0.7038, 0.4979, 0.7044, 0.4906, 0.7049, 0.4821, 0.7052, 0.4726, 0.7054, 0.4625, 0.7302, 0.4002, 0.7397, 0.4002, 0.7397, 0.0004046, 0.7302, 0.0004046, 0.7397, 0.4002, 0.7498, 0.4002, 0.7498, 0.0004046, 0.7397, 0.0004046, 0.2663, 0.8133, 0.2591, 0.814, 0.2534, 0.8147, 0.2494, 0.8155, 0.2474, 0.8163, 0.2474, 0.8172, 0.2494, 0.8181, 0.2534, 0.8189, 0.2591, 0.8196, 0.2663, 0.8202, 0.2749, 0.8207, 0.2844, 0.821, 0.2945, 0.8212, 0.3048, 0.8212, 0.3149, 0.821, 0.3244, 0.8207, 0.3329, 0.8202, 0.3402, 0.8196, 0.3459, 0.8189, 0.3498, 0.8181, 0.3518, 0.8172, 0.3518, 0.8163, 0.3498, 0.8155, 0.3459, 0.8147, 0.3402, 0.814, 0.3329, 0.8133, 0.3244, 0.8128, 0.3149, 0.8125, 0.3048, 0.8123, 0.2945, 0.8123, 0.2844, 0.8125, 0.2749, 0.8128])
me_cylinder.materials.append(mat_bmd_pbrmetallic)
me_cylinder.use_remesh_fix_poles = True
me_cylinder.use_remesh_preserve_attributes = False
me_cylinder.use_mirror_vertex_groups = False
me_cylinder.update()

# ---- objects
ob_plane = bpy.data.objects.new('Plane', me_plane)
ob_plane_001 = bpy.data.objects.new('Plane.001', me_plane_001)
ob_plane_002 = bpy.data.objects.new('Plane.002', me_plane_002)
ob_plane_003 = bpy.data.objects.new('Plane.003', me_plane_003)
ob_circle = bpy.data.objects.new('Circle', me_circle)
ob_bottomdrawer = bpy.data.objects.new('BottomDrawer', me_plane_004)
ob_topdrawer = bpy.data.objects.new('TopDrawer', me_plane_005)
ob_middledrawer = bpy.data.objects.new('MiddleDrawer', me_plane_006)
ob_plane_007 = bpy.data.objects.new('Plane.007', me_plane_007)
ob_plane_008 = bpy.data.objects.new('Plane.008', me_plane_007)
ob_plane_009 = bpy.data.objects.new('Plane.009', me_plane_007)
ob_cube = bpy.data.objects.new('Cube', me_cube_001)
ob_cube_001 = bpy.data.objects.new('Cube.001', me_cube_001)
ob_cube_002 = bpy.data.objects.new('Cube.002', me_cube_002)
ob_cylinder = bpy.data.objects.new('Cylinder', me_cylinder)

# ---- transforms, parenting, visibility, modifiers, constraints
ob_plane.location = (0.0, 0.0, 4.224)
ob_plane.lineart.crease_threshold = 0.0
_m = ob_plane.modifiers.new('Solidify', 'SOLIDIFY')
_m.thickness = 0.085
ob_plane_001.location = (0.0, 0.0, 0.1826)
ob_plane_001.lineart.crease_threshold = 0.0
_m = ob_plane_001.modifiers.new('Solidify', 'SOLIDIFY')
_m.thickness = 0.085
_m.offset = 1.0
ob_plane_002.location = (0.0, 2.055, 2.203)
ob_plane_002.lineart.crease_threshold = 0.0
_m = ob_plane_002.modifiers.new('Solidify', 'SOLIDIFY')
_m.thickness = 0.085
_m.offset = 1.0
ob_plane_003.location = (1.2, -0.0425, 2.203)
ob_plane_003.lineart.crease_threshold = 0.0
_m = ob_plane_003.modifiers.new('Solidify', 'SOLIDIFY')
_m.thickness = 0.085
ob_circle.location = (1.082, -1.923, 0.1597)
ob_circle.lineart.crease_threshold = 0.0
_m = ob_circle.modifiers.new('Subdivision', 'SUBSURF')
_m.uv_smooth = 'PRESERVE_CORNERS'
_m.levels = 2
ob_bottomdrawer.location = (-2.985e-08, -2.059, 1.238)
ob_bottomdrawer.lineart.crease_threshold = 0.0
_m = ob_bottomdrawer.modifiers.new('Solidify', 'SOLIDIFY')
_m.thickness = 0.085
ob_topdrawer.location = (-8.956e-08, -2.059, 3.661)
ob_topdrawer.lineart.crease_threshold = 0.0
_m = ob_topdrawer.modifiers.new('Solidify', 'SOLIDIFY')
_m.thickness = 0.085
ob_middledrawer.location = (-5.971e-08, -2.059, 2.692)
ob_middledrawer.lineart.crease_threshold = 0.0
_m = ob_middledrawer.modifiers.new('Solidify', 'SOLIDIFY')
_m.thickness = 0.085
ob_plane_007.parent = ob_topdrawer
ob_plane_007.matrix_parent_inverse = Matrix(((1.0, -0.0, 0.0, 8.956e-08), (-0.0, 1.0, -0.0, 2.059), (-0.0, 0.0, 1.0, -3.661), (-0.0, 0.0, -0.0, 1.0)))
ob_plane_007.location = (0.001863, -2.106, 3.614)
ob_plane_007.lineart.crease_threshold = 0.0
_m = ob_plane_007.modifiers.new('Subdivision', 'SUBSURF')
_m.uv_smooth = 'PRESERVE_CORNERS'
_m.levels = 2
ob_plane_008.parent = ob_middledrawer
ob_plane_008.matrix_parent_inverse = Matrix(((1.0, -0.0, 0.0, 5.971e-08), (-0.0, 1.0, -0.0, 2.059), (-0.0, 0.0, 1.0, -2.692), (-0.0, 0.0, -0.0, 1.0)))
ob_plane_008.location = (0.001863, -2.106, 2.641)
ob_plane_008.lineart.crease_threshold = 0.0
_m = ob_plane_008.modifiers.new('Subdivision', 'SUBSURF')
_m.uv_smooth = 'PRESERVE_CORNERS'
_m.levels = 2
ob_plane_009.parent = ob_bottomdrawer
ob_plane_009.matrix_parent_inverse = Matrix(((1.0, -0.0, 0.0, 2.985e-08), (-0.0, 1.0, -0.0, 2.059), (-0.0, 0.0, 1.0, -1.238), (-0.0, 0.0, -0.0, 1.0)))
ob_plane_009.location = (0.001863, -2.106, 1.637)
ob_plane_009.lineart.crease_threshold = 0.0
_m = ob_plane_009.modifiers.new('Subdivision', 'SUBSURF')
_m.uv_smooth = 'PRESERVE_CORNERS'
_m.levels = 2
ob_cube.parent = ob_middledrawer
ob_cube.matrix_parent_inverse = Matrix(((1.0, -0.0, 0.0, 5.971e-08), (-0.0, 1.0, -0.0, 2.059), (-0.0, 0.0, 1.0, -2.692), (-0.0, 0.0, -0.0, 1.0)))
ob_cube.location = (-5.971e-08, -2.059, 2.692)
ob_cube.lineart.crease_threshold = 0.0
_m = ob_cube.modifiers.new('Solidify', 'SOLIDIFY')
_m.thickness = 0.04
_m.use_even_offset = True
ob_cube_001.parent = ob_topdrawer
ob_cube_001.matrix_parent_inverse = Matrix(((1.0, -0.0, 0.0, 8.956e-08), (-0.0, 1.0, -0.0, 2.059), (-0.0, 0.0, 1.0, -3.661), (-0.0, 0.0, -0.0, 1.0)))
ob_cube_001.location = (-5.971e-08, -2.059, 3.645)
ob_cube_001.lineart.crease_threshold = 0.0
_m = ob_cube_001.modifiers.new('Solidify', 'SOLIDIFY')
_m.thickness = 0.04
_m.use_even_offset = True
ob_cube_002.parent = ob_bottomdrawer
ob_cube_002.matrix_parent_inverse = Matrix(((1.0, -0.0, 0.0, 2.985e-08), (-0.0, 1.0, -0.0, 2.059), (-0.0, 0.0, 1.0, -1.238), (-0.0, 0.0, -0.0, 1.0)))
ob_cube_002.location = (-5.971e-08, -2.059, 0.6724)
ob_cube_002.lineart.crease_threshold = 0.0
_m = ob_cube_002.modifiers.new('Solidify', 'SOLIDIFY')
_m.thickness = 0.04
_m.use_even_offset = True
ob_cylinder.parent = ob_bottomdrawer
ob_cylinder.matrix_parent_inverse = Matrix(((1.0, -0.0, 0.0, 2.985e-08), (-0.0, 1.0, -0.0, 2.059), (-0.0, 0.0, 1.0, -1.238), (-0.0, 0.0, -0.0, 1.0)))
ob_cylinder.location = (0.0, 0.0, 1.975)
ob_cylinder.lineart.crease_threshold = 0.0

# ---- collection membership
col_collection.objects.link(ob_plane)
col_collection.objects.link(ob_plane_001)
col_collection.objects.link(ob_plane_002)
col_collection.objects.link(ob_plane_003)
col_collection.objects.link(ob_circle)
col_collection.objects.link(ob_bottomdrawer)
col_collection.objects.link(ob_topdrawer)
col_collection.objects.link(ob_middledrawer)
col_collection.objects.link(ob_plane_007)
col_collection.objects.link(ob_plane_008)
col_collection.objects.link(ob_plane_009)
col_collection.objects.link(ob_cube)
col_collection.objects.link(ob_cube_001)
col_collection.objects.link(ob_cube_002)
col_collection.objects.link(ob_cylinder)

# ---- scene / render settings (as saved in the file)
scene.frame_start = 1; scene.frame_end = 250; scene.frame_set(1)
scene.render.engine = 'CYCLES'
scene.render.resolution_x = 1024
scene.render.resolution_y = 1024
scene.cycles.use_denoising = False
scene.cycles.samples = 128
scene.cycles.sampling_pattern = 'TABULATED_SOBOL'
scene.cycles.use_adaptive_sampling = False
scene.cycles.use_light_tree = False
scene.cycles.bake_type = 'DIFFUSE'
scene.view_settings.view_transform = 'Filmic'
bpy.context.view_layer.update()

# ---- added for rendering (the .blend has no active camera and no usable light): camera, sun
cam_auto = bpy.data.cameras.new('AutoCamera')
cam_auto.lens = 50.0
cam_auto.sensor_width = 36.0
cam_auto.clip_end = 1000.0
ob_auto_camera = bpy.data.objects.new('AutoCamera', cam_auto)
scene.collection.objects.link(ob_auto_camera)
ob_auto_camera.location = (5.88085, -7.11738, 6.88431)
ob_auto_camera.rotation_euler = (1.09748, -7.21219e-08, 0.694738)
scene.camera = ob_auto_camera
light_auto_sun = bpy.data.lights.new('AutoSun', 'SUN')
light_auto_sun.energy = 3.0
light_auto_sun.angle = 0.0523599
ob_auto_sun = bpy.data.objects.new('AutoSun', light_auto_sun)
scene.collection.objects.link(ob_auto_sun)
ob_auto_sun.rotation_euler = (0.872665, 0.174533, 0.523599)
bpy.context.view_layer.update()

